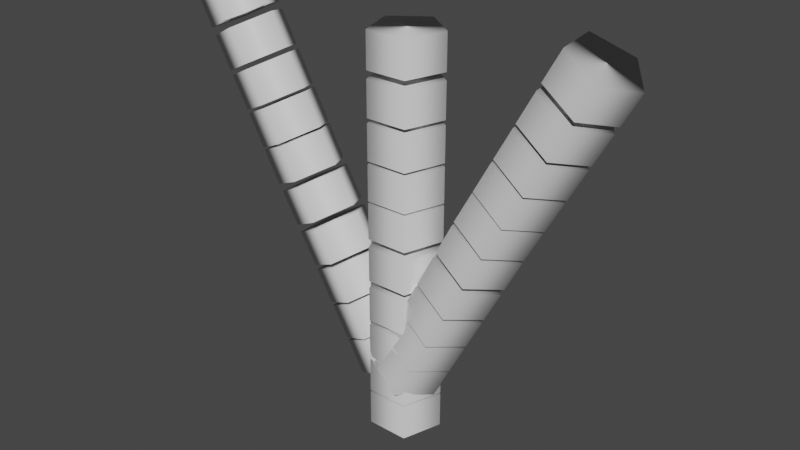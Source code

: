 # Source: test_plant_model.blend  (saved by Blender 2.93.20; exported with 4.5.12 LTS)
import bpy
from mathutils import Matrix  # noqa: F401  (used for matrix-valued properties, if any)

bpy.ops.wm.read_factory_settings(use_empty=True)
scene = bpy.context.scene
scene.name = 'Scene'

# ---- collections
col_collection = bpy.data.collections.new('Collection'); scene.collection.children.link(col_collection)

# ---- materials (node trees are filled in below, after node groups)
mat_material = bpy.data.materials.new('Material')
mat_material.alpha_threshold = 0.0
mat_material.use_transparent_shadow = False
mat_material.line_color = (0.0, 0.0, 0.0, 1.0)

# ---- material node trees
mat_material.use_nodes = True; mat_material.node_tree.nodes.clear()
_N = mat_material.node_tree.nodes; _L = mat_material.node_tree.links
n0 = _N.new('ShaderNodeOutputMaterial'); n0.name = 'Material Output'; n0.location = (300, 300)
n1 = _N.new('ShaderNodeBsdfPrincipled'); n1.name = 'Principled BSDF'; n1.location = (10, 300)
n1.distribution = 'GGX'
n1.subsurface_method = 'BURLEY'
n1.inputs[2].default_value = 0.4
n1.inputs[3].default_value = 1.45
n1.inputs[27].default_value = (0.0, 0.0, 0.0, 1.0)
n1.inputs[28].default_value = 1.0
_L.new(n1.outputs[0], n0.inputs[0])
n0.is_active_output = True

# ---- world
world_world = bpy.data.worlds.new('World'); scene.world = world_world
world_world.use_nodes = True; world_world.node_tree.nodes.clear()
_N = world_world.node_tree.nodes; _L = world_world.node_tree.links
n0 = _N.new('ShaderNodeOutputWorld'); n0.name = 'World Output'; n0.location = (300, 300)
n1 = _N.new('ShaderNodeBackground'); n1.name = 'Background'; n1.location = (10, 300)
n1.inputs[0].default_value = (0.05088, 0.05088, 0.05088, 1.0)
_L.new(n1.outputs[0], n0.inputs[0])
n0.is_active_output = True
world_world.color = (0.05088, 0.05088, 0.05088)
world_world.use_sun_shadow = False
world_world.sun_shadow_jitter_overblur = 0.0

# ---- meshes
me_cylinder_002 = bpy.data.meshes.new('Cylinder.002')
me_cylinder_002.from_pydata([(-0.5, 1.0, 2.186e-08), (0.5, 1.0, -2.186e-08), (-0.5, 0.309, -0.9511), (0.5, 0.309, -0.9511), (-0.5, -0.809, -0.5878), (0.5, -0.809, -0.5878), (-0.5, -0.809, 0.5878), (0.5, -0.809, 0.5878), (-0.5, 0.309, 0.9511), (0.5, 0.309, 0.9511), (-1.569, 1.0, 1.026e-07), (-0.5695, 1.0, 5.889e-08), (-1.569, 0.309, -0.9511), (-0.5695, 0.309, -0.9511), (-1.569, -0.809, -0.5878), (-0.5695, -0.809, -0.5878), (-1.569, -0.809, 0.5878), (-0.5695, -0.809, 0.5878), (-1.569, 0.309, 0.9511), (-0.5695, 0.309, 0.9511), (-2.663, 1.0, 1.851e-07), (-1.663, 1.0, 1.414e-07), (-2.663, 0.309, -0.9511), (-1.663, 0.309, -0.9511), (-2.663, -0.809, -0.5878), (-1.663, -0.809, -0.5878), (-2.663, -0.809, 0.5878), (-1.663, -0.809, 0.5878), (-2.663, 0.309, 0.9511), (-1.663, 0.309, 0.9511), (-3.793, 1.0, 2.705e-07), (-2.793, 1.0, 2.268e-07), (-3.793, 0.309, -0.9511), (-2.793, 0.309, -0.9511), (-3.793, -0.809, -0.5878), (-2.793, -0.809, -0.5878), (-3.793, -0.809, 0.5878), (-2.793, -0.809, 0.5878), (-3.793, 0.309, 0.9511), (-2.793, 0.309, 0.9511), (-5.003, 1.0, 3.618e-07), (-4.003, 1.0, 3.181e-07), (-5.003, 0.309, -0.9511), (-4.003, 0.309, -0.9511), (-5.003, -0.809, -0.5878), (-4.003, -0.809, -0.5878), (-5.003, -0.809, 0.5878), (-4.003, -0.809, 0.5878), (-5.003, 0.309, 0.9511), (-4.003, 0.309, 0.9511), (-1.912, 0.9083, 0.7057), (-1.023, 0.8917, 0.2473), (-2.412, 0.4359, -0.2474), (-1.523, 0.4194, -0.7058), (-2.376, -0.7337, -0.1349), (-1.487, -0.7503, -0.5932), (-1.853, -0.9842, 0.8878), (-0.9643, -1.001, 0.4295), (-1.566, 0.03062, 1.407), (-0.6774, 0.01404, 0.949), (-2.862, 0.926, 1.196), (-1.973, 0.9094, 0.7375), (-3.362, 0.4537, 0.2427), (-2.474, 0.4371, -0.2156), (-3.326, -0.7159, 0.3553), (-2.437, -0.7325, -0.103), (-2.803, -0.9664, 1.378), (-1.915, -0.983, 0.9196), (-2.516, 0.04836, 1.897), (-1.628, 0.03177, 1.439), (-3.833, 0.9442, 1.697), (-2.945, 0.9276, 1.239), (-4.334, 0.4718, 0.7438), (-3.445, 0.4552, 0.2855), (-4.298, -0.6978, 0.8564), (-3.409, -0.7144, 0.398), (-3.775, -0.9483, 1.879), (-2.886, -0.9649, 1.421), (-3.488, 0.06649, 2.399), (-2.599, 0.0499, 1.94), (-4.838, 0.9629, 2.215), (-3.95, 0.9463, 1.757), (-5.339, 0.4906, 1.262), (-4.45, 0.474, 0.8037), (-5.302, -0.6791, 1.375), (-4.414, -0.6956, 0.9163), (-4.78, -0.9296, 2.397), (-3.891, -0.9461, 1.939), (-4.493, 0.08524, 2.917), (-3.604, 0.06866, 2.458), (-5.913, 0.983, 2.769), (-5.024, 0.9664, 2.311), (-6.413, 0.5106, 1.816), (-5.525, 0.494, 1.358), (-6.377, -0.659, 1.929), (-5.488, -0.6756, 1.471), (-5.854, -0.9095, 2.952), (-4.966, -0.9261, 2.493), (-5.567, 0.1053, 3.471), (-4.679, 0.08871, 3.013), (-6.227, 1.0, 4.542e-07), (-5.227, 1.0, 4.105e-07), (-6.227, 0.309, -0.9511), (-5.227, 0.309, -0.9511), (-6.227, -0.809, -0.5878), (-5.227, -0.809, -0.5878), (-6.227, -0.809, 0.5878), (-5.227, -0.809, 0.5878), (-6.227, 0.309, 0.9511), (-5.227, 0.309, 0.9511), (-7.296, 1.0, 5.35e-07), (-6.296, 1.0, 4.912e-07), (-7.296, 0.309, -0.9511), (-6.296, 0.309, -0.9511), (-7.296, -0.809, -0.5878), (-6.296, -0.809, -0.5878), (-7.296, -0.809, 0.5878), (-6.296, -0.809, 0.5878), (-7.296, 0.309, 0.9511), (-6.296, 0.309, 0.9511), (-8.389, 1.0, 6.175e-07), (-7.389, 1.0, 5.738e-07), (-8.389, 0.309, -0.9511), (-7.389, 0.309, -0.9511), (-8.389, -0.809, -0.5878), (-7.389, -0.809, -0.5878), (-8.389, -0.809, 0.5878), (-7.389, -0.809, 0.5878), (-8.389, 0.309, 0.9511), (-7.389, 0.309, 0.9511), (-9.52, 1.0, 7.029e-07), (-8.52, 1.0, 6.591e-07), (-9.52, 0.309, -0.9511), (-8.52, 0.309, -0.9511), (-9.52, -0.809, -0.5878), (-8.52, -0.809, -0.5878), (-9.52, -0.809, 0.5878), (-8.52, -0.809, 0.5878), (-9.52, 0.309, 0.9511), (-8.52, 0.309, 0.9511), (-10.73, 1.0, 7.942e-07), (-9.73, 1.0, 7.505e-07), (-10.73, 0.309, -0.9511), (-9.73, 0.309, -0.9511), (-10.73, -0.809, -0.5878), (-9.73, -0.809, -0.5878), (-10.73, -0.809, 0.5878), (-9.73, -0.809, 0.5878), (-10.73, 0.309, 0.9511), (-9.73, 0.309, 0.9511), (-6.894, 0.9974, 3.296), (-6.016, 0.9858, 2.818), (-7.414, 0.5254, 2.353), (-6.536, 0.5138, 1.875), (-7.37, -0.6443, 2.462), (-6.492, -0.6559, 1.983), (-6.823, -0.8952, 3.472), (-5.945, -0.9068, 2.993), (-6.529, 0.1194, 3.987), (-5.651, 0.1079, 3.509), (-7.833, 1.01, 3.808), (-6.955, 0.9982, 3.329), (-8.353, 0.5378, 2.865), (-7.475, 0.5262, 2.387), (-8.309, -0.6319, 2.974), (-7.431, -0.6435, 2.495), (-7.762, -0.8828, 3.984), (-6.884, -0.8944, 3.505), (-7.468, 0.1318, 4.499), (-6.59, 0.1203, 4.021), (-8.793, 1.023, 4.331), (-7.915, 1.011, 3.853), (-9.313, 0.5505, 3.388), (-8.435, 0.5389, 2.91), (-9.269, -0.6193, 3.497), (-8.391, -0.6309, 3.019), (-8.722, -0.8702, 4.507), (-7.844, -0.8817, 4.028), (-8.428, 0.1445, 5.022), (-7.55, 0.1329, 4.544), (-9.786, 1.036, 4.872), (-8.908, 1.024, 4.394), (-10.31, 0.5636, 3.93), (-9.428, 0.552, 3.451), (-10.26, -0.6062, 4.038), (-9.384, -0.6178, 3.56), (-9.715, -0.8571, 5.048), (-8.837, -0.8686, 4.569), (-9.42, 0.1576, 5.564), (-8.542, 0.146, 5.085), (-10.85, 1.05, 5.451), (-9.969, 1.038, 4.972), (-11.37, 0.5776, 4.508), (-10.49, 0.566, 4.03), (-11.32, -0.5922, 4.617), (-10.45, -0.6037, 4.138), (-10.78, -0.843, 5.627), (-9.899, -0.8546, 5.148), (-10.48, 0.1716, 6.142), (-9.604, 0.16, 5.664), (-2.135, 1.072, -0.722), (-1.261, 1.098, -0.2365), (-1.58, 0.7413, -1.704), (-0.706, 0.7672, -1.218), (-1.537, -0.4334, -1.719), (-0.6627, -0.4075, -1.234), (-2.065, -0.8291, -0.7468), (-1.191, -0.8032, -0.2612), (-2.435, 0.1011, -0.1304), (-1.561, 0.127, 0.3551), (-3.07, 1.044, -1.241), (-2.196, 1.07, -0.7558), (-2.514, 0.7136, -2.223), (-1.641, 0.7395, -1.738), (-2.471, -0.4611, -2.239), (-1.597, -0.4352, -1.753), (-3.0, -0.8568, -1.266), (-2.126, -0.8309, -0.7805), (-3.37, 0.07336, -0.6497), (-2.496, 0.09927, -0.1641), (-4.025, 1.016, -1.772), (-3.151, 1.041, -1.287), (-3.47, 0.6853, -2.754), (-2.596, 0.7112, -2.269), (-3.426, -0.4894, -2.769), (-2.553, -0.4635, -2.284), (-3.955, -0.8851, -1.797), (-3.081, -0.8592, -1.311), (-4.325, 0.04505, -1.181), (-3.451, 0.07095, -0.695), (-5.013, 0.9863, -2.321), (-4.139, 1.012, -1.836), (-4.458, 0.656, -3.303), (-3.584, 0.6819, -2.818), (-4.414, -0.5187, -3.319), (-3.541, -0.4928, -2.833), (-4.943, -0.9144, -2.346), (-4.069, -0.8885, -1.86), (-5.313, 0.01576, -1.73), (-4.439, 0.04166, -1.244), (-6.07, 0.955, -2.908), (-5.196, 0.9809, -2.423), (-5.514, 0.6247, -3.89), (-4.641, 0.6506, -3.405), (-5.471, -0.55, -3.906), (-4.597, -0.5241, -3.42), (-6.0, -0.9457, -2.933), (-5.126, -0.9198, -2.448), (-6.37, -0.01556, -2.317), (-5.496, 0.01034, -1.831), (-7.123, 0.9208, -3.484), (-6.233, 0.9594, -3.03), (-6.599, 0.5894, -4.483), (-5.709, 0.6279, -4.029), (-6.544, -0.5848, -4.492), (-5.654, -0.5463, -4.038), (-7.034, -0.9791, -3.499), (-6.144, -0.9406, -3.044), (-7.392, -0.04854, -2.876), (-6.502, -0.01003, -2.422), (-8.075, 0.8797, -3.97), (-7.185, 0.9182, -3.516), (-7.551, 0.5482, -4.969), (-6.661, 0.5867, -4.515), (-7.496, -0.626, -4.978), (-6.606, -0.5875, -4.523), (-7.986, -1.02, -3.984), (-7.096, -0.9818, -3.53), (-8.344, -0.08972, -3.362), (-7.454, -0.05121, -2.907), (-9.048, 0.8376, -4.467), (-8.158, 0.8761, -4.012), (-8.524, 0.5061, -5.465), (-7.634, 0.5446, -5.011), (-8.469, -0.6681, -5.474), (-7.579, -0.6296, -5.02), (-8.959, -1.062, -4.481), (-8.069, -1.024, -4.027), (-9.317, -0.1318, -3.858), (-8.427, -0.09331, -3.404), (-10.05, 0.794, -4.98), (-9.165, 0.8325, -4.526), (-9.531, 0.4626, -5.979), (-8.641, 0.5011, -5.525), (-9.475, -0.7117, -5.988), (-8.585, -0.6732, -5.534), (-9.965, -1.106, -4.994), (-9.075, -1.067, -4.54), (-10.32, -0.1754, -4.372), (-9.433, -0.1369, -3.917), (-11.13, 0.7474, -5.529), (-10.24, 0.786, -5.075), (-10.61, 0.416, -6.528), (-9.717, 0.4545, -6.074), (-10.55, -0.7582, -6.537), (-9.662, -0.7197, -6.083), (-11.04, -1.153, -5.544), (-10.15, -1.114, -5.09), (-11.4, -0.2219, -4.921), (-10.51, -0.1834, -4.467)], [], [(0, 1, 3, 2), (2, 3, 5, 4), (4, 5, 7, 6), (6, 7, 9, 8), (8, 9, 1, 0), (0, 2, 4, 6, 8), (3, 1, 9, 7, 5), (10, 11, 13, 12), (12, 13, 15, 14), (14, 15, 17, 16), (16, 17, 19, 18), (18, 19, 11, 10), (10, 12, 14, 16, 18), (13, 11, 19, 17, 15), (20, 21, 23, 22), (22, 23, 25, 24), (24, 25, 27, 26), (26, 27, 29, 28), (28, 29, 21, 20), (20, 22, 24, 26, 28), (23, 21, 29, 27, 25), (30, 31, 33, 32), (32, 33, 35, 34), (34, 35, 37, 36), (36, 37, 39, 38), (38, 39, 31, 30), (30, 32, 34, 36, 38), (33, 31, 39, 37, 35), (40, 41, 43, 42), (42, 43, 45, 44), (44, 45, 47, 46), (46, 47, 49, 48), (48, 49, 41, 40), (40, 42, 44, 46, 48), (43, 41, 49, 47, 45), (50, 51, 53, 52), (52, 53, 55, 54), (54, 55, 57, 56), (56, 57, 59, 58), (58, 59, 51, 50), (50, 52, 54, 56, 58), (53, 51, 59, 57, 55), (60, 61, 63, 62), (62, 63, 65, 64), (64, 65, 67, 66), (66, 67, 69, 68), (68, 69, 61, 60), (60, 62, 64, 66, 68), (63, 61, 69, 67, 65), (70, 71, 73, 72), (72, 73, 75, 74), (74, 75, 77, 76), (76, 77, 79, 78), (78, 79, 71, 70), (70, 72, 74, 76, 78), (73, 71, 79, 77, 75), (80, 81, 83, 82), (82, 83, 85, 84), (84, 85, 87, 86), (86, 87, 89, 88), (88, 89, 81, 80), (80, 82, 84, 86, 88), (83, 81, 89, 87, 85), (90, 91, 93, 92), (92, 93, 95, 94), (94, 95, 97, 96), (96, 97, 99, 98), (98, 99, 91, 90), (90, 92, 94, 96, 98), (93, 91, 99, 97, 95), (100, 101, 103, 102), (102, 103, 105, 104), (104, 105, 107, 106), (106, 107, 109, 108), (108, 109, 101, 100), (100, 102, 104, 106, 108), (103, 101, 109, 107, 105), (110, 111, 113, 112), (112, 113, 115, 114), (114, 115, 117, 116), (116, 117, 119, 118), (118, 119, 111, 110), (110, 112, 114, 116, 118), (113, 111, 119, 117, 115), (120, 121, 123, 122), (122, 123, 125, 124), (124, 125, 127, 126), (126, 127, 129, 128), (128, 129, 121, 120), (120, 122, 124, 126, 128), (123, 121, 129, 127, 125), (130, 131, 133, 132), (132, 133, 135, 134), (134, 135, 137, 136), (136, 137, 139, 138), (138, 139, 131, 130), (130, 132, 134, 136, 138), (133, 131, 139, 137, 135), (140, 141, 143, 142), (142, 143, 145, 144), (144, 145, 147, 146), (146, 147, 149, 148), (148, 149, 141, 140), (140, 142, 144, 146, 148), (143, 141, 149, 147, 145), (150, 151, 153, 152), (152, 153, 155, 154), (154, 155, 157, 156), (156, 157, 159, 158), (158, 159, 151, 150), (150, 152, 154, 156, 158), (153, 151, 159, 157, 155), (160, 161, 163, 162), (162, 163, 165, 164), (164, 165, 167, 166), (166, 167, 169, 168), (168, 169, 161, 160), (160, 162, 164, 166, 168), (163, 161, 169, 167, 165), (170, 171, 173, 172), (172, 173, 175, 174), (174, 175, 177, 176), (176, 177, 179, 178), (178, 179, 171, 170), (170, 172, 174, 176, 178), (173, 171, 179, 177, 175), (180, 181, 183, 182), (182, 183, 185, 184), (184, 185, 187, 186), (186, 187, 189, 188), (188, 189, 181, 180), (180, 182, 184, 186, 188), (183, 181, 189, 187, 185), (190, 191, 193, 192), (192, 193, 195, 194), (194, 195, 197, 196), (196, 197, 199, 198), (198, 199, 191, 190), (190, 192, 194, 196, 198), (193, 191, 199, 197, 195), (200, 201, 203, 202), (202, 203, 205, 204), (204, 205, 207, 206), (206, 207, 209, 208), (208, 209, 201, 200), (200, 202, 204, 206, 208), (203, 201, 209, 207, 205), (210, 211, 213, 212), (212, 213, 215, 214), (214, 215, 217, 216), (216, 217, 219, 218), (218, 219, 211, 210), (210, 212, 214, 216, 218), (213, 211, 219, 217, 215), (220, 221, 223, 222), (222, 223, 225, 224), (224, 225, 227, 226), (226, 227, 229, 228), (228, 229, 221, 220), (220, 222, 224, 226, 228), (223, 221, 229, 227, 225), (230, 231, 233, 232), (232, 233, 235, 234), (234, 235, 237, 236), (236, 237, 239, 238), (238, 239, 231, 230), (230, 232, 234, 236, 238), (233, 231, 239, 237, 235), (240, 241, 243, 242), (242, 243, 245, 244), (244, 245, 247, 246), (246, 247, 249, 248), (248, 249, 241, 240), (240, 242, 244, 246, 248), (243, 241, 249, 247, 245), (250, 251, 253, 252), (252, 253, 255, 254), (254, 255, 257, 256), (256, 257, 259, 258), (258, 259, 251, 250), (250, 252, 254, 256, 258), (253, 251, 259, 257, 255), (260, 261, 263, 262), (262, 263, 265, 264), (264, 265, 267, 266), (266, 267, 269, 268), (268, 269, 261, 260), (260, 262, 264, 266, 268), (263, 261, 269, 267, 265), (270, 271, 273, 272), (272, 273, 275, 274), (274, 275, 277, 276), (276, 277, 279, 278), (278, 279, 271, 270), (270, 272, 274, 276, 278), (273, 271, 279, 277, 275), (280, 281, 283, 282), (282, 283, 285, 284), (284, 285, 287, 286), (286, 287, 289, 288), (288, 289, 281, 280), (280, 282, 284, 286, 288), (283, 281, 289, 287, 285), (290, 291, 293, 292), (292, 293, 295, 294), (294, 295, 297, 296), (296, 297, 299, 298), (298, 299, 291, 290), (290, 292, 294, 296, 298), (293, 291, 299, 297, 295)])
me_cylinder_002.polygons.foreach_set('use_smooth', [True] * 210)
_k = set([(0, 1), (0, 2), (0, 8), (1, 3), (1, 9), (2, 3), (2, 4), (3, 5), (4, 5), (4, 6), (5, 7), (6, 7), (6, 8), (7, 9), (8, 9), (10, 11), (10, 12), (10, 18), (11, 13), (11, 19), (12, 13), (12, 14), (13, 15), (14, 15), (14, 16), (15, 17), (16, 17), (16, 18), (17, 19), (18, 19), (20, 21), (20, 22), (20, 28), (21, 23), (21, 29), (22, 23), (22, 24), (23, 25), (24, 25), (24, 26), (25, 27), (26, 27), (26, 28), (27, 29), (28, 29), (30, 31), (30, 32), (30, 38), (31, 33), (31, 39), (32, 33), (32, 34), (33, 35), (34, 35), (34, 36), (35, 37), (36, 37), (36, 38), (37, 39), (38, 39), (40, 41), (40, 42), (40, 48), (41, 43), (41, 49), (42, 43), (42, 44), (43, 45), (44, 45), (44, 46), (45, 47), (46, 47), (46, 48), (47, 49), (48, 49), (50, 51), (50, 52), (50, 58), (51, 53), (51, 59), (52, 53), (52, 54), (53, 55), (54, 55), (54, 56), (55, 57), (56, 57), (56, 58), (57, 59), (58, 59), (60, 61), (60, 62), (60, 68), (61, 63), (61, 69), (62, 63), (62, 64), (63, 65), (64, 65), (64, 66), (65, 67), (66, 67), (66, 68), (67, 69), (68, 69), (70, 71), (70, 72), (70, 78), (71, 73), (71, 79), (72, 73), (72, 74), (73, 75), (74, 75), (74, 76), (75, 77), (76, 77), (76, 78), (77, 79), (78, 79), (80, 81), (80, 82), (80, 88), (81, 83), (81, 89), (82, 83), (82, 84), (83, 85), (84, 85), (84, 86), (85, 87), (86, 87), (86, 88), (87, 89), (88, 89), (90, 91), (90, 92), (90, 98), (91, 93), (91, 99), (92, 93), (92, 94), (93, 95), (94, 95), (94, 96), (95, 97), (96, 97), (96, 98), (97, 99), (98, 99), (100, 101), (100, 102), (100, 108), (101, 103), (101, 109), (102, 103), (102, 104), (103, 105), (104, 105), (104, 106), (105, 107), (106, 107), (106, 108), (107, 109), (108, 109), (110, 111), (110, 112), (110, 118), (111, 113), (111, 119), (112, 113), (112, 114), (113, 115), (114, 115), (114, 116), (115, 117), (116, 117), (116, 118), (117, 119), (118, 119), (120, 121), (120, 122), (120, 128), (121, 123), (121, 129), (122, 123), (122, 124), (123, 125), (124, 125), (124, 126), (125, 127), (126, 127), (126, 128), (127, 129), (128, 129), (130, 131), (130, 132), (130, 138), (131, 133), (131, 139), (132, 133), (132, 134), (133, 135), (134, 135), (134, 136), (135, 137), (136, 137), (136, 138), (137, 139), (138, 139), (140, 141), (140, 142), (140, 148), (141, 143), (141, 149), (142, 143), (142, 144), (143, 145), (144, 145), (144, 146), (145, 147), (146, 147), (146, 148), (147, 149), (148, 149), (150, 151), (150, 152), (150, 158), (151, 153), (151, 159), (152, 153), (152, 154), (153, 155), (154, 155), (154, 156), (155, 157), (156, 157), (156, 158), (157, 159), (158, 159), (160, 161), (160, 162), (160, 168), (161, 163), (161, 169), (162, 163), (162, 164), (163, 165), (164, 165), (164, 166), (165, 167), (166, 167), (166, 168), (167, 169), (168, 169), (170, 171), (170, 172), (170, 178), (171, 173), (171, 179), (172, 173), (172, 174), (173, 175), (174, 175), (174, 176), (175, 177), (176, 177), (176, 178), (177, 179), (178, 179), (180, 181), (180, 182), (180, 188), (181, 183), (181, 189), (182, 183), (182, 184), (183, 185), (184, 185), (184, 186), (185, 187), (186, 187), (186, 188), (187, 189), (188, 189), (190, 191), (190, 192), (190, 198), (191, 193), (191, 199), (192, 193), (192, 194), (193, 195), (194, 195), (194, 196), (195, 197), (196, 197), (196, 198), (197, 199), (198, 199), (200, 201), (200, 202), (200, 208), (201, 203), (201, 209), (202, 203), (202, 204), (203, 205), (204, 205), (204, 206), (205, 207), (206, 207), (206, 208), (207, 209), (208, 209), (210, 211), (210, 212), (210, 218), (211, 213), (211, 219), (212, 213), (212, 214), (213, 215), (214, 215), (214, 216), (215, 217), (216, 217), (216, 218), (217, 219), (218, 219), (220, 221), (220, 222), (220, 228), (221, 223), (221, 229), (222, 223), (222, 224), (223, 225), (224, 225), (224, 226), (225, 227), (226, 227), (226, 228), (227, 229), (228, 229), (230, 231), (230, 232), (230, 238), (231, 233), (231, 239), (232, 233), (232, 234), (233, 235), (234, 235), (234, 236), (235, 237), (236, 237), (236, 238), (237, 239), (238, 239), (240, 241), (240, 242), (240, 248), (241, 243), (241, 249), (242, 243), (242, 244), (243, 245), (244, 245), (244, 246), (245, 247), (246, 247), (246, 248), (247, 249), (248, 249), (250, 251), (250, 252), (250, 258), (251, 253), (251, 259), (252, 253), (252, 254), (253, 255), (254, 255), (254, 256), (255, 257), (256, 257), (256, 258), (257, 259), (258, 259), (260, 261), (260, 262), (260, 268), (261, 263), (261, 269), (262, 263), (262, 264), (263, 265), (264, 265), (264, 266), (265, 267), (266, 267), (266, 268), (267, 269), (268, 269), (270, 271), (270, 272), (270, 278), (271, 273), (271, 279), (272, 273), (272, 274), (273, 275), (274, 275), (274, 276), (275, 277), (276, 277), (276, 278), (277, 279), (278, 279), (280, 281), (280, 282), (280, 288), (281, 283), (281, 289), (282, 283), (282, 284), (283, 285), (284, 285), (284, 286), (285, 287), (286, 287), (286, 288), (287, 289), (288, 289), (290, 291), (290, 292), (290, 298), (291, 293), (291, 299), (292, 293), (292, 294), (293, 295), (294, 295), (294, 296), (295, 297), (296, 297), (296, 298), (297, 299), (298, 299)])
me_cylinder_002.attributes.new('sharp_edge', 'BOOLEAN', 'EDGE').data.foreach_set('value', [ (min(e.vertices), max(e.vertices)) in _k for e in me_cylinder_002.edges])
_uv = me_cylinder_002.uv_layers.new(name='UVMap')
_uv.uv.foreach_set('vector', [0.9, 0.8658, 0.9142, 0.8658, 0.9142, 0.8807, 0.9, 0.8807, 0.9, 0.8807, 0.9142, 0.8807, 0.9142, 0.8957, 0.9, 0.8957, 0.9, 0.8957, 0.9142, 0.8957, 0.9142, 0.9106, 0.9, 0.9106, 0.9, 0.9106, 0.9142, 0.9106, 0.9142, 0.9255, 0.9, 0.9255, 0.9, 0.9255, 0.9142, 0.9255, 0.9142, 0.9404, 0.9, 0.9404, 0.9, 0.9404, 0.9, 0.8807, 0.9, 0.8957, 0.9, 0.9106, 0.9, 0.9255, 0.9142, 0.8807, 0.9142, 0.9404, 0.9142, 0.9255, 0.9142, 0.9106, 0.9142, 0.8957, 0.9, 0.8658, 0.9142, 0.8658, 0.9142, 0.8807, 0.9, 0.8807, 0.9, 0.8807, 0.9142, 0.8807, 0.9142, 0.8957, 0.9, 0.8957, 0.9, 0.8957, 0.9142, 0.8957, 0.9142, 0.9106, 0.9, 0.9106, 0.9, 0.9106, 0.9142, 0.9106, 0.9142, 0.9255, 0.9, 0.9255, 0.9, 0.9255, 0.9142, 0.9255, 0.9142, 0.9404, 0.9, 0.9404, 0.9, 0.9404, 0.9, 0.8807, 0.9, 0.8957, 0.9, 0.9106, 0.9, 0.9255, 0.9142, 0.8807, 0.9142, 0.9404, 0.9142, 0.9255, 0.9142, 0.9106, 0.9142, 0.8957, 0.9, 0.8658, 0.9142, 0.8658, 0.9142, 0.8807, 0.9, 0.8807, 0.9, 0.8807, 0.9142, 0.8807, 0.9142, 0.8957, 0.9, 0.8957, 0.9, 0.8957, 0.9142, 0.8957, 0.9142, 0.9106, 0.9, 0.9106, 0.9, 0.9106, 0.9142, 0.9106, 0.9142, 0.9255, 0.9, 0.9255, 0.9, 0.9255, 0.9142, 0.9255, 0.9142, 0.9404, 0.9, 0.9404, 0.9, 0.9404, 0.9, 0.8807, 0.9, 0.8957, 0.9, 0.9106, 0.9, 0.9255, 0.9142, 0.8807, 0.9142, 0.9404, 0.9142, 0.9255, 0.9142, 0.9106, 0.9142, 0.8957, 0.9, 0.8658, 0.9142, 0.8658, 0.9142, 0.8807, 0.9, 0.8807, 0.9, 0.8807, 0.9142, 0.8807, 0.9142, 0.8957, 0.9, 0.8957, 0.9, 0.8957, 0.9142, 0.8957, 0.9142, 0.9106, 0.9, 0.9106, 0.9, 0.9106, 0.9142, 0.9106, 0.9142, 0.9255, 0.9, 0.9255, 0.9, 0.9255, 0.9142, 0.9255, 0.9142, 0.9404, 0.9, 0.9404, 0.9, 0.9404, 0.9, 0.8807, 0.9, 0.8957, 0.9, 0.9106, 0.9, 0.9255, 0.9142, 0.8807, 0.9142, 0.9404, 0.9142, 0.9255, 0.9142, 0.9106, 0.9142, 0.8957, 0.9, 0.8658, 0.9142, 0.8658, 0.9142, 0.8807, 0.9, 0.8807, 0.9, 0.8807, 0.9142, 0.8807, 0.9142, 0.8957, 0.9, 0.8957, 0.9, 0.8957, 0.9142, 0.8957, 0.9142, 0.9106, 0.9, 0.9106, 0.9, 0.9106, 0.9142, 0.9106, 0.9142, 0.9255, 0.9, 0.9255, 0.9, 0.9255, 0.9142, 0.9255, 0.9142, 0.9404, 0.9, 0.9404, 0.9, 0.9404, 0.9, 0.8807, 0.9, 0.8957, 0.9, 0.9106, 0.9, 0.9255, 0.9142, 0.8807, 0.9142, 0.9404, 0.9142, 0.9255, 0.9142, 0.9106, 0.9142, 0.8957, 0.9, 0.8658, 0.9142, 0.8658, 0.9142, 0.8807, 0.9, 0.8807, 0.9, 0.8807, 0.9142, 0.8807, 0.9142, 0.8957, 0.9, 0.8957, 0.9, 0.8957, 0.9142, 0.8957, 0.9142, 0.9106, 0.9, 0.9106, 0.9, 0.9106, 0.9142, 0.9106, 0.9142, 0.9255, 0.9, 0.9255, 0.9, 0.9255, 0.9142, 0.9255, 0.9142, 0.9404, 0.9, 0.9404, 0.9, 0.9404, 0.9, 0.8807, 0.9, 0.8957, 0.9, 0.9106, 0.9, 0.9255, 0.9142, 0.8807, 0.9142, 0.9404, 0.9142, 0.9255, 0.9142, 0.9106, 0.9142, 0.8957, 0.9, 0.8658, 0.9142, 0.8658, 0.9142, 0.8807, 0.9, 0.8807, 0.9, 0.8807, 0.9142, 0.8807, 0.9142, 0.8957, 0.9, 0.8957, 0.9, 0.8957, 0.9142, 0.8957, 0.9142, 0.9106, 0.9, 0.9106, 0.9, 0.9106, 0.9142, 0.9106, 0.9142, 0.9255, 0.9, 0.9255, 0.9, 0.9255, 0.9142, 0.9255, 0.9142, 0.9404, 0.9, 0.9404, 0.9, 0.9404, 0.9, 0.8807, 0.9, 0.8957, 0.9, 0.9106, 0.9, 0.9255, 0.9142, 0.8807, 0.9142, 0.9404, 0.9142, 0.9255, 0.9142, 0.9106, 0.9142, 0.8957, 0.9, 0.8658, 0.9142, 0.8658, 0.9142, 0.8807, 0.9, 0.8807, 0.9, 0.8807, 0.9142, 0.8807, 0.9142, 0.8957, 0.9, 0.8957, 0.9, 0.8957, 0.9142, 0.8957, 0.9142, 0.9106, 0.9, 0.9106, 0.9, 0.9106, 0.9142, 0.9106, 0.9142, 0.9255, 0.9, 0.9255, 0.9, 0.9255, 0.9142, 0.9255, 0.9142, 0.9404, 0.9, 0.9404, 0.9, 0.9404, 0.9, 0.8807, 0.9, 0.8957, 0.9, 0.9106, 0.9, 0.9255, 0.9142, 0.8807, 0.9142, 0.9404, 0.9142, 0.9255, 0.9142, 0.9106, 0.9142, 0.8957, 0.9, 0.8658, 0.9142, 0.8658, 0.9142, 0.8807, 0.9, 0.8807, 0.9, 0.8807, 0.9142, 0.8807, 0.9142, 0.8957, 0.9, 0.8957, 0.9, 0.8957, 0.9142, 0.8957, 0.9142, 0.9106, 0.9, 0.9106, 0.9, 0.9106, 0.9142, 0.9106, 0.9142, 0.9255, 0.9, 0.9255, 0.9, 0.9255, 0.9142, 0.9255, 0.9142, 0.9404, 0.9, 0.9404, 0.9, 0.9404, 0.9, 0.8807, 0.9, 0.8957, 0.9, 0.9106, 0.9, 0.9255, 0.9142, 0.8807, 0.9142, 0.9404, 0.9142, 0.9255, 0.9142, 0.9106, 0.9142, 0.8957, 0.9, 0.8658, 0.9142, 0.8658, 0.9142, 0.8807, 0.9, 0.8807, 0.9, 0.8807, 0.9142, 0.8807, 0.9142, 0.8957, 0.9, 0.8957, 0.9, 0.8957, 0.9142, 0.8957, 0.9142, 0.9106, 0.9, 0.9106, 0.9, 0.9106, 0.9142, 0.9106, 0.9142, 0.9255, 0.9, 0.9255, 0.9, 0.9255, 0.9142, 0.9255, 0.9142, 0.9404, 0.9, 0.9404, 0.9, 0.9404, 0.9, 0.8807, 0.9, 0.8957, 0.9, 0.9106, 0.9, 0.9255, 0.9142, 0.8807, 0.9142, 0.9404, 0.9142, 0.9255, 0.9142, 0.9106, 0.9142, 0.8957, 0.9, 0.8658, 0.9142, 0.8658, 0.9142, 0.8807, 0.9, 0.8807, 0.9, 0.8807, 0.9142, 0.8807, 0.9142, 0.8957, 0.9, 0.8957, 0.9, 0.8957, 0.9142, 0.8957, 0.9142, 0.9106, 0.9, 0.9106, 0.9, 0.9106, 0.9142, 0.9106, 0.9142, 0.9255, 0.9, 0.9255, 0.9, 0.9255, 0.9142, 0.9255, 0.9142, 0.9404, 0.9, 0.9404, 0.9, 0.9404, 0.9, 0.8807, 0.9, 0.8957, 0.9, 0.9106, 0.9, 0.9255, 0.9142, 0.8807, 0.9142, 0.9404, 0.9142, 0.9255, 0.9142, 0.9106, 0.9142, 0.8957, 0.9, 0.8658, 0.9142, 0.8658, 0.9142, 0.8807, 0.9, 0.8807, 0.9, 0.8807, 0.9142, 0.8807, 0.9142, 0.8957, 0.9, 0.8957, 0.9, 0.8957, 0.9142, 0.8957, 0.9142, 0.9106, 0.9, 0.9106, 0.9, 0.9106, 0.9142, 0.9106, 0.9142, 0.9255, 0.9, 0.9255, 0.9, 0.9255, 0.9142, 0.9255, 0.9142, 0.9404, 0.9, 0.9404, 0.9, 0.9404, 0.9, 0.8807, 0.9, 0.8957, 0.9, 0.9106, 0.9, 0.9255, 0.9142, 0.8807, 0.9142, 0.9404, 0.9142, 0.9255, 0.9142, 0.9106, 0.9142, 0.8957, 0.9, 0.8658, 0.9142, 0.8658, 0.9142, 0.8807, 0.9, 0.8807, 0.9, 0.8807, 0.9142, 0.8807, 0.9142, 0.8957, 0.9, 0.8957, 0.9, 0.8957, 0.9142, 0.8957, 0.9142, 0.9106, 0.9, 0.9106, 0.9, 0.9106, 0.9142, 0.9106, 0.9142, 0.9255, 0.9, 0.9255, 0.9, 0.9255, 0.9142, 0.9255, 0.9142, 0.9404, 0.9, 0.9404, 0.9, 0.9404, 0.9, 0.8807, 0.9, 0.8957, 0.9, 0.9106, 0.9, 0.9255, 0.9142, 0.8807, 0.9142, 0.9404, 0.9142, 0.9255, 0.9142, 0.9106, 0.9142, 0.8957, 0.9, 0.8658, 0.9142, 0.8658, 0.9142, 0.8807, 0.9, 0.8807, 0.9, 0.8807, 0.9142, 0.8807, 0.9142, 0.8957, 0.9, 0.8957, 0.9, 0.8957, 0.9142, 0.8957, 0.9142, 0.9106, 0.9, 0.9106, 0.9, 0.9106, 0.9142, 0.9106, 0.9142, 0.9255, 0.9, 0.9255, 0.9, 0.9255, 0.9142, 0.9255, 0.9142, 0.9404, 0.9, 0.9404, 0.9, 0.9404, 0.9, 0.8807, 0.9, 0.8957, 0.9, 0.9106, 0.9, 0.9255, 0.9142, 0.8807, 0.9142, 0.9404, 0.9142, 0.9255, 0.9142, 0.9106, 0.9142, 0.8957, 0.9, 0.8658, 0.9142, 0.8658, 0.9142, 0.8807, 0.9, 0.8807, 0.9, 0.8807, 0.9142, 0.8807, 0.9142, 0.8957, 0.9, 0.8957, 0.9, 0.8957, 0.9142, 0.8957, 0.9142, 0.9106, 0.9, 0.9106, 0.9, 0.9106, 0.9142, 0.9106, 0.9142, 0.9255, 0.9, 0.9255, 0.9, 0.9255, 0.9142, 0.9255, 0.9142, 0.9404, 0.9, 0.9404, 0.9, 0.9404, 0.9, 0.8807, 0.9, 0.8957, 0.9, 0.9106, 0.9, 0.9255, 0.9142, 0.8807, 0.9142, 0.9404, 0.9142, 0.9255, 0.9142, 0.9106, 0.9142, 0.8957, 0.9, 0.8658, 0.9142, 0.8658, 0.9142, 0.8807, 0.9, 0.8807, 0.9, 0.8807, 0.9142, 0.8807, 0.9142, 0.8957, 0.9, 0.8957, 0.9, 0.8957, 0.9142, 0.8957, 0.9142, 0.9106, 0.9, 0.9106, 0.9, 0.9106, 0.9142, 0.9106, 0.9142, 0.9255, 0.9, 0.9255, 0.9, 0.9255, 0.9142, 0.9255, 0.9142, 0.9404, 0.9, 0.9404, 0.9, 0.9404, 0.9, 0.8807, 0.9, 0.8957, 0.9, 0.9106, 0.9, 0.9255, 0.9142, 0.8807, 0.9142, 0.9404, 0.9142, 0.9255, 0.9142, 0.9106, 0.9142, 0.8957, 0.9, 0.8658, 0.9142, 0.8658, 0.9142, 0.8807, 0.9, 0.8807, 0.9, 0.8807, 0.9142, 0.8807, 0.9142, 0.8957, 0.9, 0.8957, 0.9, 0.8957, 0.9142, 0.8957, 0.9142, 0.9106, 0.9, 0.9106, 0.9, 0.9106, 0.9142, 0.9106, 0.9142, 0.9255, 0.9, 0.9255, 0.9, 0.9255, 0.9142, 0.9255, 0.9142, 0.9404, 0.9, 0.9404, 0.9, 0.9404, 0.9, 0.8807, 0.9, 0.8957, 0.9, 0.9106, 0.9, 0.9255, 0.9142, 0.8807, 0.9142, 0.9404, 0.9142, 0.9255, 0.9142, 0.9106, 0.9142, 0.8957, 0.9, 0.8658, 0.9142, 0.8658, 0.9142, 0.8807, 0.9, 0.8807, 0.9, 0.8807, 0.9142, 0.8807, 0.9142, 0.8957, 0.9, 0.8957, 0.9, 0.8957, 0.9142, 0.8957, 0.9142, 0.9106, 0.9, 0.9106, 0.9, 0.9106, 0.9142, 0.9106, 0.9142, 0.9255, 0.9, 0.9255, 0.9, 0.9255, 0.9142, 0.9255, 0.9142, 0.9404, 0.9, 0.9404, 0.9, 0.9404, 0.9, 0.8807, 0.9, 0.8957, 0.9, 0.9106, 0.9, 0.9255, 0.9142, 0.8807, 0.9142, 0.9404, 0.9142, 0.9255, 0.9142, 0.9106, 0.9142, 0.8957, 0.9, 0.8658, 0.9142, 0.8658, 0.9142, 0.8807, 0.9, 0.8807, 0.9, 0.8807, 0.9142, 0.8807, 0.9142, 0.8957, 0.9, 0.8957, 0.9, 0.8957, 0.9142, 0.8957, 0.9142, 0.9106, 0.9, 0.9106, 0.9, 0.9106, 0.9142, 0.9106, 0.9142, 0.9255, 0.9, 0.9255, 0.9, 0.9255, 0.9142, 0.9255, 0.9142, 0.9404, 0.9, 0.9404, 0.9, 0.9404, 0.9, 0.8807, 0.9, 0.8957, 0.9, 0.9106, 0.9, 0.9255, 0.9142, 0.8807, 0.9142, 0.9404, 0.9142, 0.9255, 0.9142, 0.9106, 0.9142, 0.8957, 0.9, 0.8658, 0.9142, 0.8658, 0.9142, 0.8807, 0.9, 0.8807, 0.9, 0.8807, 0.9142, 0.8807, 0.9142, 0.8957, 0.9, 0.8957, 0.9, 0.8957, 0.9142, 0.8957, 0.9142, 0.9106, 0.9, 0.9106, 0.9, 0.9106, 0.9142, 0.9106, 0.9142, 0.9255, 0.9, 0.9255, 0.9, 0.9255, 0.9142, 0.9255, 0.9142, 0.9404, 0.9, 0.9404, 0.9, 0.9404, 0.9, 0.8807, 0.9, 0.8957, 0.9, 0.9106, 0.9, 0.9255, 0.9142, 0.8807, 0.9142, 0.9404, 0.9142, 0.9255, 0.9142, 0.9106, 0.9142, 0.8957, 0.9, 0.8658, 0.9142, 0.8658, 0.9142, 0.8807, 0.9, 0.8807, 0.9, 0.8807, 0.9142, 0.8807, 0.9142, 0.8957, 0.9, 0.8957, 0.9, 0.8957, 0.9142, 0.8957, 0.9142, 0.9106, 0.9, 0.9106, 0.9, 0.9106, 0.9142, 0.9106, 0.9142, 0.9255, 0.9, 0.9255, 0.9, 0.9255, 0.9142, 0.9255, 0.9142, 0.9404, 0.9, 0.9404, 0.9, 0.9404, 0.9, 0.8807, 0.9, 0.8957, 0.9, 0.9106, 0.9, 0.9255, 0.9142, 0.8807, 0.9142, 0.9404, 0.9142, 0.9255, 0.9142, 0.9106, 0.9142, 0.8957, 0.9, 0.8658, 0.9142, 0.8658, 0.9142, 0.8807, 0.9, 0.8807, 0.9, 0.8807, 0.9142, 0.8807, 0.9142, 0.8957, 0.9, 0.8957, 0.9, 0.8957, 0.9142, 0.8957, 0.9142, 0.9106, 0.9, 0.9106, 0.9, 0.9106, 0.9142, 0.9106, 0.9142, 0.9255, 0.9, 0.9255, 0.9, 0.9255, 0.9142, 0.9255, 0.9142, 0.9404, 0.9, 0.9404, 0.9, 0.9404, 0.9, 0.8807, 0.9, 0.8957, 0.9, 0.9106, 0.9, 0.9255, 0.9142, 0.8807, 0.9142, 0.9404, 0.9142, 0.9255, 0.9142, 0.9106, 0.9142, 0.8957, 0.9, 0.8658, 0.9142, 0.8658, 0.9142, 0.8807, 0.9, 0.8807, 0.9, 0.8807, 0.9142, 0.8807, 0.9142, 0.8957, 0.9, 0.8957, 0.9, 0.8957, 0.9142, 0.8957, 0.9142, 0.9106, 0.9, 0.9106, 0.9, 0.9106, 0.9142, 0.9106, 0.9142, 0.9255, 0.9, 0.9255, 0.9, 0.9255, 0.9142, 0.9255, 0.9142, 0.9404, 0.9, 0.9404, 0.9, 0.9404, 0.9, 0.8807, 0.9, 0.8957, 0.9, 0.9106, 0.9, 0.9255, 0.9142, 0.8807, 0.9142, 0.9404, 0.9142, 0.9255, 0.9142, 0.9106, 0.9142, 0.8957, 0.9, 0.8658, 0.9142, 0.8658, 0.9142, 0.8807, 0.9, 0.8807, 0.9, 0.8807, 0.9142, 0.8807, 0.9142, 0.8957, 0.9, 0.8957, 0.9, 0.8957, 0.9142, 0.8957, 0.9142, 0.9106, 0.9, 0.9106, 0.9, 0.9106, 0.9142, 0.9106, 0.9142, 0.9255, 0.9, 0.9255, 0.9, 0.9255, 0.9142, 0.9255, 0.9142, 0.9404, 0.9, 0.9404, 0.9, 0.9404, 0.9, 0.8807, 0.9, 0.8957, 0.9, 0.9106, 0.9, 0.9255, 0.9142, 0.8807, 0.9142, 0.9404, 0.9142, 0.9255, 0.9142, 0.9106, 0.9142, 0.8957, 0.9, 0.8658, 0.9142, 0.8658, 0.9142, 0.8807, 0.9, 0.8807, 0.9, 0.8807, 0.9142, 0.8807, 0.9142, 0.8957, 0.9, 0.8957, 0.9, 0.8957, 0.9142, 0.8957, 0.9142, 0.9106, 0.9, 0.9106, 0.9, 0.9106, 0.9142, 0.9106, 0.9142, 0.9255, 0.9, 0.9255, 0.9, 0.9255, 0.9142, 0.9255, 0.9142, 0.9404, 0.9, 0.9404, 0.9, 0.9404, 0.9, 0.8807, 0.9, 0.8957, 0.9, 0.9106, 0.9, 0.9255, 0.9142, 0.8807, 0.9142, 0.9404, 0.9142, 0.9255, 0.9142, 0.9106, 0.9142, 0.8957, 0.9, 0.8658, 0.9142, 0.8658, 0.9142, 0.8807, 0.9, 0.8807, 0.9, 0.8807, 0.9142, 0.8807, 0.9142, 0.8957, 0.9, 0.8957, 0.9, 0.8957, 0.9142, 0.8957, 0.9142, 0.9106, 0.9, 0.9106, 0.9, 0.9106, 0.9142, 0.9106, 0.9142, 0.9255, 0.9, 0.9255, 0.9, 0.9255, 0.9142, 0.9255, 0.9142, 0.9404, 0.9, 0.9404, 0.9, 0.9404, 0.9, 0.8807, 0.9, 0.8957, 0.9, 0.9106, 0.9, 0.9255, 0.9142, 0.8807, 0.9142, 0.9404, 0.9142, 0.9255, 0.9142, 0.9106, 0.9142, 0.8957, 0.9, 0.8658, 0.9142, 0.8658, 0.9142, 0.8807, 0.9, 0.8807, 0.9, 0.8807, 0.9142, 0.8807, 0.9142, 0.8957, 0.9, 0.8957, 0.9, 0.8957, 0.9142, 0.8957, 0.9142, 0.9106, 0.9, 0.9106, 0.9, 0.9106, 0.9142, 0.9106, 0.9142, 0.9255, 0.9, 0.9255, 0.9, 0.9255, 0.9142, 0.9255, 0.9142, 0.9404, 0.9, 0.9404, 0.9, 0.9404, 0.9, 0.8807, 0.9, 0.8957, 0.9, 0.9106, 0.9, 0.9255, 0.9142, 0.8807, 0.9142, 0.9404, 0.9142, 0.9255, 0.9142, 0.9106, 0.9142, 0.8957, 0.9, 0.8658, 0.9142, 0.8658, 0.9142, 0.8807, 0.9, 0.8807, 0.9, 0.8807, 0.9142, 0.8807, 0.9142, 0.8957, 0.9, 0.8957, 0.9, 0.8957, 0.9142, 0.8957, 0.9142, 0.9106, 0.9, 0.9106, 0.9, 0.9106, 0.9142, 0.9106, 0.9142, 0.9255, 0.9, 0.9255, 0.9, 0.9255, 0.9142, 0.9255, 0.9142, 0.9404, 0.9, 0.9404, 0.9, 0.9404, 0.9, 0.8807, 0.9, 0.8957, 0.9, 0.9106, 0.9, 0.9255, 0.9142, 0.8807, 0.9142, 0.9404, 0.9142, 0.9255, 0.9142, 0.9106, 0.9142, 0.8957, 0.9, 0.8658, 0.9142, 0.8658, 0.9142, 0.8807, 0.9, 0.8807, 0.9, 0.8807, 0.9142, 0.8807, 0.9142, 0.8957, 0.9, 0.8957, 0.9, 0.8957, 0.9142, 0.8957, 0.9142, 0.9106, 0.9, 0.9106, 0.9, 0.9106, 0.9142, 0.9106, 0.9142, 0.9255, 0.9, 0.9255, 0.9, 0.9255, 0.9142, 0.9255, 0.9142, 0.9404, 0.9, 0.9404, 0.9, 0.9404, 0.9, 0.8807, 0.9, 0.8957, 0.9, 0.9106, 0.9, 0.9255, 0.9142, 0.8807, 0.9142, 0.9404, 0.9142, 0.9255, 0.9142, 0.9106, 0.9142, 0.8957, 0.9, 0.8658, 0.9142, 0.8658, 0.9142, 0.8807, 0.9, 0.8807, 0.9, 0.8807, 0.9142, 0.8807, 0.9142, 0.8957, 0.9, 0.8957, 0.9, 0.8957, 0.9142, 0.8957, 0.9142, 0.9106, 0.9, 0.9106, 0.9, 0.9106, 0.9142, 0.9106, 0.9142, 0.9255, 0.9, 0.9255, 0.9, 0.9255, 0.9142, 0.9255, 0.9142, 0.9404, 0.9, 0.9404, 0.9, 0.9404, 0.9, 0.8807, 0.9, 0.8957, 0.9, 0.9106, 0.9, 0.9255, 0.9142, 0.8807, 0.9142, 0.9404, 0.9142, 0.9255, 0.9142, 0.9106, 0.9142, 0.8957])
_ca = me_cylinder_002.color_attributes.new('Col', 'BYTE_COLOR', 'CORNER')
_ca.data.foreach_set('color', [0.0003035, 0.0, 0.0, 1.0, 0.0003035, 0.0, 0.0, 1.0, 0.0003035, 0.0, 0.0, 1.0, 0.0003035, 0.0, 0.0, 1.0, 0.0003035, 0.0, 0.0, 1.0, 0.0003035, 0.0, 0.0, 1.0, 0.0003035, 0.0, 0.0, 1.0, 0.0003035, 0.0, 0.0, 1.0, 0.0003035, 0.0, 0.0, 1.0, 0.0003035, 0.0, 0.0, 1.0, 0.0003035, 0.0, 0.0, 1.0, 0.0003035, 0.0, 0.0, 1.0, 0.0003035, 0.0, 0.0, 1.0, 0.0003035, 0.0, 0.0, 1.0, 0.0003035, 0.0, 0.0, 1.0, 0.0003035, 0.0, 0.0, 1.0, 0.0003035, 0.0, 0.0, 1.0, 0.0003035, 0.0, 0.0, 1.0, 0.0003035, 0.0, 0.0, 1.0, 0.0003035, 0.0, 0.0, 1.0, 0.0003035, 0.0, 0.0, 1.0, 0.0003035, 0.0, 0.0, 1.0, 0.0003035, 0.0, 0.0, 1.0, 0.0003035, 0.0, 0.0, 1.0, 0.0003035, 0.0, 0.0, 1.0, 0.0003035, 0.0, 0.0, 1.0, 0.0003035, 0.0, 0.0, 1.0, 0.0003035, 0.0, 0.0, 1.0, 0.0003035, 0.0, 0.0, 1.0, 0.0003035, 0.0, 0.0, 1.0, 0.0003035, 0.0, 0.0, 1.0, 0.0003035, 0.0, 0.0, 1.0, 0.0003035, 0.0, 0.0, 1.0, 0.0003035, 0.0, 0.0, 1.0, 0.0003035, 0.0, 0.0, 1.0, 0.0003035, 0.0, 0.0, 1.0, 0.0003035, 0.0, 0.0, 1.0, 0.0003035, 0.0, 0.0, 1.0, 0.0003035, 0.0, 0.0, 1.0, 0.0003035, 0.0, 0.0, 1.0, 0.0003035, 0.0, 0.0, 1.0, 0.0003035, 0.0, 0.0, 1.0, 0.0003035, 0.0, 0.0, 1.0, 0.0003035, 0.0, 0.0, 1.0, 0.0003035, 0.0, 0.0, 1.0, 0.0003035, 0.0, 0.0, 1.0, 0.0003035, 0.0, 0.0, 1.0, 0.0003035, 0.0, 0.0, 1.0, 0.0003035, 0.0, 0.0, 1.0, 0.0003035, 0.0, 0.0, 1.0, 0.0003035, 0.0, 0.0, 1.0, 0.0003035, 0.0, 0.0, 1.0, 0.0003035, 0.0, 0.0, 1.0, 0.0003035, 0.0, 0.0, 1.0, 0.0003035, 0.0, 0.0, 1.0, 0.0003035, 0.0, 0.0, 1.0, 0.0003035, 0.0, 0.0, 1.0, 0.0003035, 0.0, 0.0, 1.0, 0.0003035, 0.0, 0.0, 1.0, 0.0003035, 0.0, 0.0, 1.0, 0.0003035, 0.0, 0.0, 1.0, 0.0003035, 0.0, 0.0, 1.0, 0.0003035, 0.0, 0.0, 1.0, 0.0003035, 0.0, 0.0, 1.0, 0.0003035, 0.0, 0.0, 1.0, 0.0003035, 0.0, 0.0, 1.0, 0.0003035, 0.0, 0.0, 1.0, 0.0003035, 0.0, 0.0, 1.0, 0.0003035, 0.0, 0.0, 1.0, 0.0003035, 0.0, 0.0, 1.0, 0.0003035, 0.0, 0.0, 1.0, 0.0003035, 0.0, 0.0, 1.0, 0.0003035, 0.0, 0.0, 1.0, 0.0003035, 0.0, 0.0, 1.0, 0.0003035, 0.0, 0.0, 1.0, 0.0003035, 0.0, 0.0, 1.0, 0.0003035, 0.0, 0.0, 1.0, 0.0003035, 0.0, 0.0, 1.0, 0.0003035, 0.0, 0.0, 1.0, 0.0003035, 0.0, 0.0, 1.0, 0.0003035, 0.0, 0.0, 1.0, 0.0003035, 0.0, 0.0, 1.0, 0.0003035, 0.0, 0.0, 1.0, 0.0003035, 0.0, 0.0, 1.0, 0.0003035, 0.0, 0.0, 1.0, 0.0003035, 0.0, 0.0, 1.0, 0.0003035, 0.0, 0.0, 1.0, 0.0003035, 0.0, 0.0, 1.0, 0.0003035, 0.0, 0.0, 1.0, 0.0003035, 0.0, 0.0, 1.0, 0.0003035, 0.0, 0.0, 1.0, 0.0003035, 0.0, 0.0, 1.0, 0.0003035, 0.0, 0.0, 1.0, 0.0003035, 0.0, 0.0, 1.0, 0.0003035, 0.0, 0.0, 1.0, 0.0003035, 0.0, 0.0, 1.0, 0.0003035, 0.0, 0.0, 1.0, 0.0003035, 0.0, 0.0, 1.0, 0.0003035, 0.0, 0.0, 1.0, 0.0003035, 0.0, 0.0, 1.0, 0.0003035, 0.0, 0.0, 1.0, 0.0003035, 0.0, 0.0, 1.0, 0.0003035, 0.0, 0.0, 1.0, 0.0003035, 0.0, 0.0, 1.0, 0.0003035, 0.0, 0.0, 1.0, 0.0003035, 0.0, 0.0, 1.0, 0.0003035, 0.0, 0.0, 1.0, 0.0003035, 0.0, 0.0, 1.0, 0.0003035, 0.0, 0.0, 1.0, 0.0003035, 0.0, 0.0, 1.0, 0.0003035, 0.0, 0.0, 1.0, 0.0003035, 0.0, 0.0, 1.0, 0.0003035, 0.0, 0.0, 1.0, 0.0003035, 0.0, 0.0, 1.0, 0.0003035, 0.0, 0.0, 1.0, 0.0003035, 0.0, 0.0, 1.0, 0.0003035, 0.0, 0.0, 1.0, 0.0003035, 0.0, 0.0, 1.0, 0.0003035, 0.0, 0.0, 1.0, 0.0003035, 0.0, 0.0, 1.0, 0.0003035, 0.0, 0.0, 1.0, 0.0003035, 0.0, 0.0, 1.0, 0.0003035, 0.0, 0.0, 1.0, 0.0003035, 0.0, 0.0, 1.0, 0.0003035, 0.0, 0.0, 1.0, 0.0003035, 0.0, 0.0, 1.0, 0.0003035, 0.0, 0.0, 1.0, 0.0003035, 0.0, 0.0, 1.0, 0.0003035, 0.0, 0.0, 1.0, 0.0003035, 0.0, 0.0, 1.0, 0.0003035, 0.0, 0.0, 1.0, 0.0003035, 0.0, 0.0, 1.0, 0.0003035, 0.0, 0.0, 1.0, 0.0003035, 0.0, 0.0, 1.0, 0.0003035, 0.0, 0.0, 1.0, 0.0003035, 0.0, 0.0, 1.0, 0.0003035, 0.0, 0.0, 1.0, 0.0003035, 0.0, 0.0, 1.0, 0.0003035, 0.0, 0.0, 1.0, 0.0003035, 0.0, 0.0, 1.0, 0.0003035, 0.0, 0.0, 1.0, 0.0003035, 0.0, 0.0, 1.0, 0.0003035, 0.0, 0.0, 1.0, 0.0003035, 0.0, 0.0, 1.0, 0.0003035, 0.0, 0.0, 1.0, 0.0003035, 0.0, 0.0, 1.0, 0.0003035, 0.0, 0.0, 1.0, 0.0003035, 0.0, 0.0, 1.0, 0.0003035, 0.0, 0.0, 1.0, 0.0003035, 0.0, 0.0, 1.0, 0.0009106, 0.0, 0.0, 1.0, 0.0009106, 0.0, 0.0, 1.0, 0.0009106, 0.0, 0.0, 1.0, 0.0009106, 0.0, 0.0, 1.0, 0.0009106, 0.0, 0.0, 1.0, 0.0009106, 0.0, 0.0, 1.0, 0.0009106, 0.0, 0.0, 1.0, 0.0009106, 0.0, 0.0, 1.0, 0.0009106, 0.0, 0.0, 1.0, 0.0009106, 0.0, 0.0, 1.0, 0.0009106, 0.0, 0.0, 1.0, 0.0009106, 0.0, 0.0, 1.0, 0.0009106, 0.0, 0.0, 1.0, 0.0009106, 0.0, 0.0, 1.0, 0.0009106, 0.0, 0.0, 1.0, 0.0009106, 0.0, 0.0, 1.0, 0.0009106, 0.0, 0.0, 1.0, 0.0009106, 0.0, 0.0, 1.0, 0.0009106, 0.0, 0.0, 1.0, 0.0009106, 0.0, 0.0, 1.0, 0.0009106, 0.0, 0.0, 1.0, 0.0009106, 0.0, 0.0, 1.0, 0.0009106, 0.0, 0.0, 1.0, 0.0009106, 0.0, 0.0, 1.0, 0.0009106, 0.0, 0.0, 1.0, 0.0009106, 0.0, 0.0, 1.0, 0.0009106, 0.0, 0.0, 1.0, 0.0009106, 0.0, 0.0, 1.0, 0.0009106, 0.0, 0.0, 1.0, 0.0009106, 0.0, 0.0, 1.0, 0.0009106, 0.0, 0.0, 1.0, 0.0009106, 0.0, 0.0, 1.0, 0.0009106, 0.0, 0.0, 1.0, 0.0009106, 0.0, 0.0, 1.0, 0.0009106, 0.0, 0.0, 1.0, 0.0009106, 0.0, 0.0, 1.0, 0.0009106, 0.0, 0.0, 1.0, 0.0009106, 0.0, 0.0, 1.0, 0.0009106, 0.0, 0.0, 1.0, 0.0009106, 0.0, 0.0, 1.0, 0.0009106, 0.0, 0.0, 1.0, 0.0009106, 0.0, 0.0, 1.0, 0.0009106, 0.0, 0.0, 1.0, 0.0009106, 0.0, 0.0, 1.0, 0.0009106, 0.0, 0.0, 1.0, 0.0009106, 0.0, 0.0, 1.0, 0.0009106, 0.0, 0.0, 1.0, 0.0009106, 0.0, 0.0, 1.0, 0.0009106, 0.0, 0.0, 1.0, 0.0009106, 0.0, 0.0, 1.0, 0.0009106, 0.0, 0.0, 1.0, 0.0009106, 0.0, 0.0, 1.0, 0.0009106, 0.0, 0.0, 1.0, 0.0009106, 0.0, 0.0, 1.0, 0.0009106, 0.0, 0.0, 1.0, 0.0009106, 0.0, 0.0, 1.0, 0.0009106, 0.0, 0.0, 1.0, 0.0009106, 0.0, 0.0, 1.0, 0.0009106, 0.0, 0.0, 1.0, 0.0009106, 0.0, 0.0, 1.0, 0.0009106, 0.0, 0.0, 1.0, 0.0009106, 0.0, 0.0, 1.0, 0.0009106, 0.0, 0.0, 1.0, 0.0009106, 0.0, 0.0, 1.0, 0.0009106, 0.0, 0.0, 1.0, 0.0009106, 0.0, 0.0, 1.0, 0.0009106, 0.0, 0.0, 1.0, 0.0009106, 0.0, 0.0, 1.0, 0.0009106, 0.0, 0.0, 1.0, 0.0009106, 0.0, 0.0, 1.0, 0.0009106, 0.0, 0.0, 1.0, 0.0009106, 0.0, 0.0, 1.0, 0.0009106, 0.0, 0.0, 1.0, 0.0009106, 0.0, 0.0, 1.0, 0.0009106, 0.0, 0.0, 1.0, 0.0009106, 0.0, 0.0, 1.0, 0.0009106, 0.0, 0.0, 1.0, 0.0009106, 0.0, 0.0, 1.0, 0.0009106, 0.0, 0.0, 1.0, 0.0009106, 0.0, 0.0, 1.0, 0.0009106, 0.0, 0.0, 1.0, 0.0009106, 0.0, 0.0, 1.0, 0.0009106, 0.0, 0.0, 1.0, 0.0009106, 0.0, 0.0, 1.0, 0.0009106, 0.0, 0.0, 1.0, 0.0009106, 0.0, 0.0, 1.0, 0.0009106, 0.0, 0.0, 1.0, 0.0009106, 0.0, 0.0, 1.0, 0.0009106, 0.0, 0.0, 1.0, 0.0009106, 0.0, 0.0, 1.0, 0.0009106, 0.0, 0.0, 1.0, 0.0009106, 0.0, 0.0, 1.0, 0.0009106, 0.0, 0.0, 1.0, 0.0009106, 0.0, 0.0, 1.0, 0.0009106, 0.0, 0.0, 1.0, 0.0009106, 0.0, 0.0, 1.0, 0.0009106, 0.0, 0.0, 1.0, 0.0009106, 0.0, 0.0, 1.0, 0.0009106, 0.0, 0.0, 1.0, 0.0009106, 0.0, 0.0, 1.0, 0.0009106, 0.0, 0.0, 1.0, 0.0009106, 0.0, 0.0, 1.0, 0.0009106, 0.0, 0.0, 1.0, 0.0009106, 0.0, 0.0, 1.0, 0.0009106, 0.0, 0.0, 1.0, 0.0009106, 0.0, 0.0, 1.0, 0.0009106, 0.0, 0.0, 1.0, 0.0009106, 0.0, 0.0, 1.0, 0.0009106, 0.0, 0.0, 1.0, 0.0009106, 0.0, 0.0, 1.0, 0.0009106, 0.0, 0.0, 1.0, 0.0009106, 0.0, 0.0, 1.0, 0.0009106, 0.0, 0.0, 1.0, 0.0009106, 0.0, 0.0, 1.0, 0.0009106, 0.0, 0.0, 1.0, 0.0009106, 0.0, 0.0, 1.0, 0.0009106, 0.0, 0.0, 1.0, 0.0009106, 0.0, 0.0, 1.0, 0.0009106, 0.0, 0.0, 1.0, 0.0009106, 0.0, 0.0, 1.0, 0.0009106, 0.0, 0.0, 1.0, 0.0009106, 0.0, 0.0, 1.0, 0.0009106, 0.0, 0.0, 1.0, 0.0009106, 0.0, 0.0, 1.0, 0.0009106, 0.0, 0.0, 1.0, 0.0009106, 0.0, 0.0, 1.0, 0.0009106, 0.0, 0.0, 1.0, 0.0009106, 0.0, 0.0, 1.0, 0.0009106, 0.0, 0.0, 1.0, 0.0009106, 0.0, 0.0, 1.0, 0.0009106, 0.0, 0.0, 1.0, 0.0009106, 0.0, 0.0, 1.0, 0.0009106, 0.0, 0.0, 1.0, 0.0009106, 0.0, 0.0, 1.0, 0.0009106, 0.0, 0.0, 1.0, 0.0009106, 0.0, 0.0, 1.0, 0.0009106, 0.0, 0.0, 1.0, 0.0009106, 0.0, 0.0, 1.0, 0.0009106, 0.0, 0.0, 1.0, 0.0009106, 0.0, 0.0, 1.0, 0.0009106, 0.0, 0.0, 1.0, 0.0009106, 0.0, 0.0, 1.0, 0.0009106, 0.0, 0.0, 1.0, 0.0009106, 0.0, 0.0, 1.0, 0.0009106, 0.0, 0.0, 1.0, 0.0009106, 0.0, 0.0, 1.0, 0.0009106, 0.0, 0.0, 1.0, 0.0009106, 0.0, 0.0, 1.0, 0.0009106, 0.0, 0.0, 1.0, 0.0009106, 0.0, 0.0, 1.0, 0.0006071, 0.0, 0.0, 1.0, 0.0006071, 0.0, 0.0, 1.0, 0.0006071, 0.0, 0.0, 1.0, 0.0006071, 0.0, 0.0, 1.0, 0.0006071, 0.0, 0.0, 1.0, 0.0006071, 0.0, 0.0, 1.0, 0.0006071, 0.0, 0.0, 1.0, 0.0006071, 0.0, 0.0, 1.0, 0.0006071, 0.0, 0.0, 1.0, 0.0006071, 0.0, 0.0, 1.0, 0.0006071, 0.0, 0.0, 1.0, 0.0006071, 0.0, 0.0, 1.0, 0.0006071, 0.0, 0.0, 1.0, 0.0006071, 0.0, 0.0, 1.0, 0.0006071, 0.0, 0.0, 1.0, 0.0006071, 0.0, 0.0, 1.0, 0.0006071, 0.0, 0.0, 1.0, 0.0006071, 0.0, 0.0, 1.0, 0.0006071, 0.0, 0.0, 1.0, 0.0006071, 0.0, 0.0, 1.0, 0.0006071, 0.0, 0.0, 1.0, 0.0006071, 0.0, 0.0, 1.0, 0.0006071, 0.0, 0.0, 1.0, 0.0006071, 0.0, 0.0, 1.0, 0.0006071, 0.0, 0.0, 1.0, 0.0006071, 0.0, 0.0, 1.0, 0.0006071, 0.0, 0.0, 1.0, 0.0006071, 0.0, 0.0, 1.0, 0.0006071, 0.0, 0.0, 1.0, 0.0006071, 0.0, 0.0, 1.0, 0.0006071, 0.0, 0.0, 1.0, 0.0006071, 0.0, 0.0, 1.0, 0.0006071, 0.0, 0.0, 1.0, 0.0006071, 0.0, 0.0, 1.0, 0.0006071, 0.0, 0.0, 1.0, 0.0006071, 0.0, 0.0, 1.0, 0.0006071, 0.0, 0.0, 1.0, 0.0006071, 0.0, 0.0, 1.0, 0.0006071, 0.0, 0.0, 1.0, 0.0006071, 0.0, 0.0, 1.0, 0.0006071, 0.0, 0.0, 1.0, 0.0006071, 0.0, 0.0, 1.0, 0.0006071, 0.0, 0.0, 1.0, 0.0006071, 0.0, 0.0, 1.0, 0.0006071, 0.0, 0.0, 1.0, 0.0006071, 0.0, 0.0, 1.0, 0.0006071, 0.0, 0.0, 1.0, 0.0006071, 0.0, 0.0, 1.0, 0.0006071, 0.0, 0.0, 1.0, 0.0006071, 0.0, 0.0, 1.0, 0.0006071, 0.0, 0.0, 1.0, 0.0006071, 0.0, 0.0, 1.0, 0.0006071, 0.0, 0.0, 1.0, 0.0006071, 0.0, 0.0, 1.0, 0.0006071, 0.0, 0.0, 1.0, 0.0006071, 0.0, 0.0, 1.0, 0.0006071, 0.0, 0.0, 1.0, 0.0006071, 0.0, 0.0, 1.0, 0.0006071, 0.0, 0.0, 1.0, 0.0006071, 0.0, 0.0, 1.0, 0.0006071, 0.0, 0.0, 1.0, 0.0006071, 0.0, 0.0, 1.0, 0.0006071, 0.0, 0.0, 1.0, 0.0006071, 0.0, 0.0, 1.0, 0.0006071, 0.0, 0.0, 1.0, 0.0006071, 0.0, 0.0, 1.0, 0.0006071, 0.0, 0.0, 1.0, 0.0006071, 0.0, 0.0, 1.0, 0.0006071, 0.0, 0.0, 1.0, 0.0006071, 0.0, 0.0, 1.0, 0.0006071, 0.0, 0.0, 1.0, 0.0006071, 0.0, 0.0, 1.0, 0.0006071, 0.0, 0.0, 1.0, 0.0006071, 0.0, 0.0, 1.0, 0.0006071, 0.0, 0.0, 1.0, 0.0006071, 0.0, 0.0, 1.0, 0.0006071, 0.0, 0.0, 1.0, 0.0006071, 0.0, 0.0, 1.0, 0.0006071, 0.0, 0.0, 1.0, 0.0006071, 0.0, 0.0, 1.0, 0.0006071, 0.0, 0.0, 1.0, 0.0006071, 0.0, 0.0, 1.0, 0.0006071, 0.0, 0.0, 1.0, 0.0006071, 0.0, 0.0, 1.0, 0.0006071, 0.0, 0.0, 1.0, 0.0006071, 0.0, 0.0, 1.0, 0.0006071, 0.0, 0.0, 1.0, 0.0006071, 0.0, 0.0, 1.0, 0.0006071, 0.0, 0.0, 1.0, 0.0006071, 0.0, 0.0, 1.0, 0.0006071, 0.0, 0.0, 1.0, 0.0006071, 0.0, 0.0, 1.0, 0.0006071, 0.0, 0.0, 1.0, 0.0006071, 0.0, 0.0, 1.0, 0.0006071, 0.0, 0.0, 1.0, 0.0006071, 0.0, 0.0, 1.0, 0.0006071, 0.0, 0.0, 1.0, 0.0006071, 0.0, 0.0, 1.0, 0.0006071, 0.0, 0.0, 1.0, 0.0006071, 0.0, 0.0, 1.0, 0.0006071, 0.0, 0.0, 1.0, 0.0006071, 0.0, 0.0, 1.0, 0.0006071, 0.0, 0.0, 1.0, 0.0006071, 0.0, 0.0, 1.0, 0.0006071, 0.0, 0.0, 1.0, 0.0006071, 0.0, 0.0, 1.0, 0.0006071, 0.0, 0.0, 1.0, 0.0006071, 0.0, 0.0, 1.0, 0.0006071, 0.0, 0.0, 1.0, 0.0006071, 0.0, 0.0, 1.0, 0.0006071, 0.0, 0.0, 1.0, 0.0006071, 0.0, 0.0, 1.0, 0.0006071, 0.0, 0.0, 1.0, 0.0006071, 0.0, 0.0, 1.0, 0.0006071, 0.0, 0.0, 1.0, 0.0006071, 0.0, 0.0, 1.0, 0.0006071, 0.0, 0.0, 1.0, 0.0006071, 0.0, 0.0, 1.0, 0.0006071, 0.0, 0.0, 1.0, 0.0006071, 0.0, 0.0, 1.0, 0.0006071, 0.0, 0.0, 1.0, 0.0006071, 0.0, 0.0, 1.0, 0.0006071, 0.0, 0.0, 1.0, 0.0006071, 0.0, 0.0, 1.0, 0.0006071, 0.0, 0.0, 1.0, 0.0006071, 0.0, 0.0, 1.0, 0.0006071, 0.0, 0.0, 1.0, 0.0006071, 0.0, 0.0, 1.0, 0.0006071, 0.0, 0.0, 1.0, 0.0006071, 0.0, 0.0, 1.0, 0.0006071, 0.0, 0.0, 1.0, 0.0006071, 0.0, 0.0, 1.0, 0.0006071, 0.0, 0.0, 1.0, 0.0006071, 0.0, 0.0, 1.0, 0.0006071, 0.0, 0.0, 1.0, 0.0006071, 0.0, 0.0, 1.0, 0.0006071, 0.0, 0.0, 1.0, 0.0006071, 0.0, 0.0, 1.0, 0.0006071, 0.0, 0.0, 1.0, 0.0006071, 0.0, 0.0, 1.0, 0.0006071, 0.0, 0.0, 1.0, 0.0006071, 0.0, 0.0, 1.0, 0.0006071, 0.0, 0.0, 1.0, 0.0006071, 0.0, 0.0, 1.0, 0.0006071, 0.0, 0.0, 1.0, 0.0006071, 0.0, 0.0, 1.0, 0.0006071, 0.0, 0.0, 1.0, 0.0006071, 0.0, 0.0, 1.0, 0.0006071, 0.0, 0.0, 1.0, 0.0006071, 0.0, 0.0, 1.0, 0.001214, 0.0, 0.0, 1.0, 0.001214, 0.0, 0.0, 1.0, 0.001214, 0.0, 0.0, 1.0, 0.001214, 0.0, 0.0, 1.0, 0.001214, 0.0, 0.0, 1.0, 0.001214, 0.0, 0.0, 1.0, 0.001214, 0.0, 0.0, 1.0, 0.001214, 0.0, 0.0, 1.0, 0.001214, 0.0, 0.0, 1.0, 0.001214, 0.0, 0.0, 1.0, 0.001214, 0.0, 0.0, 1.0, 0.001214, 0.0, 0.0, 1.0, 0.001214, 0.0, 0.0, 1.0, 0.001214, 0.0, 0.0, 1.0, 0.001214, 0.0, 0.0, 1.0, 0.001214, 0.0, 0.0, 1.0, 0.001214, 0.0, 0.0, 1.0, 0.001214, 0.0, 0.0, 1.0, 0.001214, 0.0, 0.0, 1.0, 0.001214, 0.0, 0.0, 1.0, 0.001214, 0.0, 0.0, 1.0, 0.001214, 0.0, 0.0, 1.0, 0.001214, 0.0, 0.0, 1.0, 0.001214, 0.0, 0.0, 1.0, 0.001214, 0.0, 0.0, 1.0, 0.001214, 0.0, 0.0, 1.0, 0.001214, 0.0, 0.0, 1.0, 0.001214, 0.0, 0.0, 1.0, 0.001214, 0.0, 0.0, 1.0, 0.001214, 0.0, 0.0, 1.0, 0.001214, 0.0, 0.0, 1.0, 0.001214, 0.0, 0.0, 1.0, 0.001214, 0.0, 0.0, 1.0, 0.001214, 0.0, 0.0, 1.0, 0.001214, 0.0, 0.0, 1.0, 0.001214, 0.0, 0.0, 1.0, 0.001214, 0.0, 0.0, 1.0, 0.001214, 0.0, 0.0, 1.0, 0.001214, 0.0, 0.0, 1.0, 0.001214, 0.0, 0.0, 1.0, 0.001214, 0.0, 0.0, 1.0, 0.001214, 0.0, 0.0, 1.0, 0.001214, 0.0, 0.0, 1.0, 0.001214, 0.0, 0.0, 1.0, 0.001214, 0.0, 0.0, 1.0, 0.001214, 0.0, 0.0, 1.0, 0.001214, 0.0, 0.0, 1.0, 0.001214, 0.0, 0.0, 1.0, 0.001214, 0.0, 0.0, 1.0, 0.001214, 0.0, 0.0, 1.0, 0.001214, 0.0, 0.0, 1.0, 0.001214, 0.0, 0.0, 1.0, 0.001214, 0.0, 0.0, 1.0, 0.001214, 0.0, 0.0, 1.0, 0.001214, 0.0, 0.0, 1.0, 0.001214, 0.0, 0.0, 1.0, 0.001214, 0.0, 0.0, 1.0, 0.001214, 0.0, 0.0, 1.0, 0.001214, 0.0, 0.0, 1.0, 0.001214, 0.0, 0.0, 1.0, 0.001214, 0.0, 0.0, 1.0, 0.001214, 0.0, 0.0, 1.0, 0.001214, 0.0, 0.0, 1.0, 0.001214, 0.0, 0.0, 1.0, 0.001214, 0.0, 0.0, 1.0, 0.001214, 0.0, 0.0, 1.0, 0.001214, 0.0, 0.0, 1.0, 0.001214, 0.0, 0.0, 1.0, 0.001214, 0.0, 0.0, 1.0, 0.001214, 0.0, 0.0, 1.0, 0.001214, 0.0, 0.0, 1.0, 0.001214, 0.0, 0.0, 1.0, 0.001214, 0.0, 0.0, 1.0, 0.001214, 0.0, 0.0, 1.0, 0.001214, 0.0, 0.0, 1.0, 0.001214, 0.0, 0.0, 1.0, 0.001214, 0.0, 0.0, 1.0, 0.001214, 0.0, 0.0, 1.0, 0.001214, 0.0, 0.0, 1.0, 0.001214, 0.0, 0.0, 1.0, 0.001214, 0.0, 0.0, 1.0, 0.001214, 0.0, 0.0, 1.0, 0.001214, 0.0, 0.0, 1.0, 0.001214, 0.0, 0.0, 1.0, 0.001214, 0.0, 0.0, 1.0, 0.001214, 0.0, 0.0, 1.0, 0.001214, 0.0, 0.0, 1.0, 0.001214, 0.0, 0.0, 1.0, 0.001214, 0.0, 0.0, 1.0, 0.001214, 0.0, 0.0, 1.0, 0.001214, 0.0, 0.0, 1.0, 0.001214, 0.0, 0.0, 1.0, 0.001214, 0.0, 0.0, 1.0, 0.001214, 0.0, 0.0, 1.0, 0.001214, 0.0, 0.0, 1.0, 0.001214, 0.0, 0.0, 1.0, 0.001214, 0.0, 0.0, 1.0, 0.001214, 0.0, 0.0, 1.0, 0.001214, 0.0, 0.0, 1.0, 0.001214, 0.0, 0.0, 1.0, 0.001214, 0.0, 0.0, 1.0, 0.001214, 0.0, 0.0, 1.0, 0.001214, 0.0, 0.0, 1.0, 0.001214, 0.0, 0.0, 1.0, 0.001214, 0.0, 0.0, 1.0, 0.001214, 0.0, 0.0, 1.0, 0.001214, 0.0, 0.0, 1.0, 0.001214, 0.0, 0.0, 1.0, 0.001214, 0.0, 0.0, 1.0, 0.001214, 0.0, 0.0, 1.0, 0.001214, 0.0, 0.0, 1.0, 0.001214, 0.0, 0.0, 1.0, 0.001214, 0.0, 0.0, 1.0, 0.001214, 0.0, 0.0, 1.0, 0.001214, 0.0, 0.0, 1.0, 0.001214, 0.0, 0.0, 1.0, 0.001214, 0.0, 0.0, 1.0, 0.001214, 0.0, 0.0, 1.0, 0.001214, 0.0, 0.0, 1.0, 0.001214, 0.0, 0.0, 1.0, 0.001214, 0.0, 0.0, 1.0, 0.001214, 0.0, 0.0, 1.0, 0.001214, 0.0, 0.0, 1.0, 0.001214, 0.0, 0.0, 1.0, 0.001214, 0.0, 0.0, 1.0, 0.001214, 0.0, 0.0, 1.0, 0.001214, 0.0, 0.0, 1.0, 0.001214, 0.0, 0.0, 1.0, 0.001214, 0.0, 0.0, 1.0, 0.001214, 0.0, 0.0, 1.0, 0.001214, 0.0, 0.0, 1.0, 0.001214, 0.0, 0.0, 1.0, 0.001214, 0.0, 0.0, 1.0, 0.001214, 0.0, 0.0, 1.0, 0.001214, 0.0, 0.0, 1.0, 0.001214, 0.0, 0.0, 1.0, 0.001214, 0.0, 0.0, 1.0, 0.001214, 0.0, 0.0, 1.0, 0.001214, 0.0, 0.0, 1.0, 0.001214, 0.0, 0.0, 1.0, 0.001214, 0.0, 0.0, 1.0, 0.001214, 0.0, 0.0, 1.0, 0.001214, 0.0, 0.0, 1.0, 0.001214, 0.0, 0.0, 1.0, 0.001214, 0.0, 0.0, 1.0, 0.001214, 0.0, 0.0, 1.0, 0.001214, 0.0, 0.0, 1.0, 0.001214, 0.0, 0.0, 1.0, 0.001214, 0.0, 0.0, 1.0, 0.001214, 0.0, 0.0, 1.0, 0.001518, 0.0, 0.0, 1.0, 0.001518, 0.0, 0.0, 1.0, 0.001518, 0.0, 0.0, 1.0, 0.001518, 0.0, 0.0, 1.0, 0.001518, 0.0, 0.0, 1.0, 0.001518, 0.0, 0.0, 1.0, 0.001518, 0.0, 0.0, 1.0, 0.001518, 0.0, 0.0, 1.0, 0.001518, 0.0, 0.0, 1.0, 0.001518, 0.0, 0.0, 1.0, 0.001518, 0.0, 0.0, 1.0, 0.001518, 0.0, 0.0, 1.0, 0.001518, 0.0, 0.0, 1.0, 0.001518, 0.0, 0.0, 1.0, 0.001518, 0.0, 0.0, 1.0, 0.001518, 0.0, 0.0, 1.0, 0.001518, 0.0, 0.0, 1.0, 0.001518, 0.0, 0.0, 1.0, 0.001518, 0.0, 0.0, 1.0, 0.001518, 0.0, 0.0, 1.0, 0.001518, 0.0, 0.0, 1.0, 0.001518, 0.0, 0.0, 1.0, 0.001518, 0.0, 0.0, 1.0, 0.001518, 0.0, 0.0, 1.0, 0.001518, 0.0, 0.0, 1.0, 0.001518, 0.0, 0.0, 1.0, 0.001518, 0.0, 0.0, 1.0, 0.001518, 0.0, 0.0, 1.0, 0.001518, 0.0, 0.0, 1.0, 0.001518, 0.0, 0.0, 1.0, 0.001518, 0.0, 0.0, 1.0, 0.001518, 0.0, 0.0, 1.0, 0.001518, 0.0, 0.0, 1.0, 0.001518, 0.0, 0.0, 1.0, 0.001518, 0.0, 0.0, 1.0, 0.001518, 0.0, 0.0, 1.0, 0.001518, 0.0, 0.0, 1.0, 0.001518, 0.0, 0.0, 1.0, 0.001518, 0.0, 0.0, 1.0, 0.001518, 0.0, 0.0, 1.0, 0.001518, 0.0, 0.0, 1.0, 0.001518, 0.0, 0.0, 1.0, 0.001518, 0.0, 0.0, 1.0, 0.001518, 0.0, 0.0, 1.0, 0.001518, 0.0, 0.0, 1.0, 0.001518, 0.0, 0.0, 1.0, 0.001518, 0.0, 0.0, 1.0, 0.001518, 0.0, 0.0, 1.0, 0.001518, 0.0, 0.0, 1.0, 0.001518, 0.0, 0.0, 1.0, 0.001518, 0.0, 0.0, 1.0, 0.001518, 0.0, 0.0, 1.0, 0.001518, 0.0, 0.0, 1.0, 0.001518, 0.0, 0.0, 1.0, 0.001518, 0.0, 0.0, 1.0, 0.001518, 0.0, 0.0, 1.0, 0.001518, 0.0, 0.0, 1.0, 0.001518, 0.0, 0.0, 1.0, 0.001518, 0.0, 0.0, 1.0, 0.001518, 0.0, 0.0, 1.0, 0.001518, 0.0, 0.0, 1.0, 0.001518, 0.0, 0.0, 1.0, 0.001518, 0.0, 0.0, 1.0, 0.001518, 0.0, 0.0, 1.0, 0.001518, 0.0, 0.0, 1.0, 0.001518, 0.0, 0.0, 1.0, 0.001518, 0.0, 0.0, 1.0, 0.001518, 0.0, 0.0, 1.0, 0.001518, 0.0, 0.0, 1.0, 0.001518, 0.0, 0.0, 1.0, 0.001518, 0.0, 0.0, 1.0, 0.001518, 0.0, 0.0, 1.0, 0.001518, 0.0, 0.0, 1.0, 0.001518, 0.0, 0.0, 1.0, 0.001518, 0.0, 0.0, 1.0, 0.001518, 0.0, 0.0, 1.0, 0.001518, 0.0, 0.0, 1.0, 0.001518, 0.0, 0.0, 1.0, 0.001518, 0.0, 0.0, 1.0, 0.001518, 0.0, 0.0, 1.0, 0.001518, 0.0, 0.0, 1.0, 0.001518, 0.0, 0.0, 1.0, 0.001518, 0.0, 0.0, 1.0, 0.001518, 0.0, 0.0, 1.0, 0.001518, 0.0, 0.0, 1.0, 0.001518, 0.0, 0.0, 1.0, 0.001518, 0.0, 0.0, 1.0, 0.001518, 0.0, 0.0, 1.0, 0.001518, 0.0, 0.0, 1.0, 0.001518, 0.0, 0.0, 1.0, 0.001518, 0.0, 0.0, 1.0, 0.001518, 0.0, 0.0, 1.0, 0.001518, 0.0, 0.0, 1.0, 0.001518, 0.0, 0.0, 1.0, 0.001518, 0.0, 0.0, 1.0, 0.001518, 0.0, 0.0, 1.0, 0.001518, 0.0, 0.0, 1.0, 0.001518, 0.0, 0.0, 1.0, 0.001518, 0.0, 0.0, 1.0, 0.001518, 0.0, 0.0, 1.0, 0.001518, 0.0, 0.0, 1.0, 0.001518, 0.0, 0.0, 1.0, 0.001518, 0.0, 0.0, 1.0, 0.001518, 0.0, 0.0, 1.0, 0.001518, 0.0, 0.0, 1.0, 0.001518, 0.0, 0.0, 1.0, 0.001518, 0.0, 0.0, 1.0, 0.001518, 0.0, 0.0, 1.0, 0.001518, 0.0, 0.0, 1.0, 0.001518, 0.0, 0.0, 1.0, 0.001518, 0.0, 0.0, 1.0, 0.001518, 0.0, 0.0, 1.0, 0.001518, 0.0, 0.0, 1.0, 0.001518, 0.0, 0.0, 1.0, 0.001518, 0.0, 0.0, 1.0, 0.001518, 0.0, 0.0, 1.0, 0.001518, 0.0, 0.0, 1.0, 0.001518, 0.0, 0.0, 1.0, 0.001518, 0.0, 0.0, 1.0, 0.001518, 0.0, 0.0, 1.0, 0.001518, 0.0, 0.0, 1.0, 0.001518, 0.0, 0.0, 1.0, 0.001518, 0.0, 0.0, 1.0, 0.001518, 0.0, 0.0, 1.0, 0.001518, 0.0, 0.0, 1.0, 0.001518, 0.0, 0.0, 1.0, 0.001518, 0.0, 0.0, 1.0, 0.001518, 0.0, 0.0, 1.0, 0.001518, 0.0, 0.0, 1.0, 0.001518, 0.0, 0.0, 1.0, 0.001518, 0.0, 0.0, 1.0, 0.001518, 0.0, 0.0, 1.0, 0.001518, 0.0, 0.0, 1.0, 0.001518, 0.0, 0.0, 1.0, 0.001518, 0.0, 0.0, 1.0, 0.001518, 0.0, 0.0, 1.0, 0.001518, 0.0, 0.0, 1.0, 0.001518, 0.0, 0.0, 1.0, 0.001518, 0.0, 0.0, 1.0, 0.001518, 0.0, 0.0, 1.0, 0.001518, 0.0, 0.0, 1.0, 0.001518, 0.0, 0.0, 1.0, 0.001518, 0.0, 0.0, 1.0, 0.001518, 0.0, 0.0, 1.0, 0.001518, 0.0, 0.0, 1.0, 0.001518, 0.0, 0.0, 1.0, 0.001518, 0.0, 0.0, 1.0, 0.001518, 0.0, 0.0, 1.0, 0.001518, 0.0, 0.0, 1.0, 0.001518, 0.0, 0.0, 1.0, 0.001821, 0.0, 0.0, 1.0, 0.001821, 0.0, 0.0, 1.0, 0.001821, 0.0, 0.0, 1.0, 0.001821, 0.0, 0.0, 1.0, 0.001821, 0.0, 0.0, 1.0, 0.001821, 0.0, 0.0, 1.0, 0.001821, 0.0, 0.0, 1.0, 0.001821, 0.0, 0.0, 1.0, 0.001821, 0.0, 0.0, 1.0, 0.001821, 0.0, 0.0, 1.0, 0.001821, 0.0, 0.0, 1.0, 0.001821, 0.0, 0.0, 1.0, 0.001821, 0.0, 0.0, 1.0, 0.001821, 0.0, 0.0, 1.0, 0.001821, 0.0, 0.0, 1.0, 0.001821, 0.0, 0.0, 1.0, 0.001821, 0.0, 0.0, 1.0, 0.001821, 0.0, 0.0, 1.0, 0.001821, 0.0, 0.0, 1.0, 0.001821, 0.0, 0.0, 1.0, 0.001821, 0.0, 0.0, 1.0, 0.001821, 0.0, 0.0, 1.0, 0.001821, 0.0, 0.0, 1.0, 0.001821, 0.0, 0.0, 1.0, 0.001821, 0.0, 0.0, 1.0, 0.001821, 0.0, 0.0, 1.0, 0.001821, 0.0, 0.0, 1.0, 0.001821, 0.0, 0.0, 1.0, 0.001821, 0.0, 0.0, 1.0, 0.001821, 0.0, 0.0, 1.0, 0.001821, 0.0, 0.0, 1.0, 0.001821, 0.0, 0.0, 1.0, 0.001821, 0.0, 0.0, 1.0, 0.001821, 0.0, 0.0, 1.0, 0.001821, 0.0, 0.0, 1.0, 0.001821, 0.0, 0.0, 1.0, 0.001821, 0.0, 0.0, 1.0, 0.001821, 0.0, 0.0, 1.0, 0.001821, 0.0, 0.0, 1.0, 0.001821, 0.0, 0.0, 1.0, 0.001821, 0.0, 0.0, 1.0, 0.001821, 0.0, 0.0, 1.0, 0.001821, 0.0, 0.0, 1.0, 0.001821, 0.0, 0.0, 1.0, 0.001821, 0.0, 0.0, 1.0, 0.001821, 0.0, 0.0, 1.0, 0.001821, 0.0, 0.0, 1.0, 0.001821, 0.0, 0.0, 1.0, 0.001821, 0.0, 0.0, 1.0, 0.001821, 0.0, 0.0, 1.0, 0.001821, 0.0, 0.0, 1.0, 0.001821, 0.0, 0.0, 1.0, 0.001821, 0.0, 0.0, 1.0, 0.001821, 0.0, 0.0, 1.0, 0.001821, 0.0, 0.0, 1.0, 0.001821, 0.0, 0.0, 1.0, 0.001821, 0.0, 0.0, 1.0, 0.001821, 0.0, 0.0, 1.0, 0.001821, 0.0, 0.0, 1.0, 0.001821, 0.0, 0.0, 1.0, 0.001821, 0.0, 0.0, 1.0, 0.001821, 0.0, 0.0, 1.0, 0.001821, 0.0, 0.0, 1.0, 0.001821, 0.0, 0.0, 1.0, 0.001821, 0.0, 0.0, 1.0, 0.001821, 0.0, 0.0, 1.0, 0.001821, 0.0, 0.0, 1.0, 0.001821, 0.0, 0.0, 1.0, 0.001821, 0.0, 0.0, 1.0, 0.001821, 0.0, 0.0, 1.0, 0.001821, 0.0, 0.0, 1.0, 0.001821, 0.0, 0.0, 1.0, 0.001821, 0.0, 0.0, 1.0, 0.001821, 0.0, 0.0, 1.0, 0.001821, 0.0, 0.0, 1.0, 0.001821, 0.0, 0.0, 1.0, 0.001821, 0.0, 0.0, 1.0, 0.001821, 0.0, 0.0, 1.0, 0.001821, 0.0, 0.0, 1.0, 0.001821, 0.0, 0.0, 1.0, 0.001821, 0.0, 0.0, 1.0, 0.001821, 0.0, 0.0, 1.0, 0.001821, 0.0, 0.0, 1.0, 0.001821, 0.0, 0.0, 1.0, 0.001821, 0.0, 0.0, 1.0, 0.001821, 0.0, 0.0, 1.0, 0.001821, 0.0, 0.0, 1.0, 0.001821, 0.0, 0.0, 1.0, 0.001821, 0.0, 0.0, 1.0, 0.001821, 0.0, 0.0, 1.0, 0.001821, 0.0, 0.0, 1.0, 0.001821, 0.0, 0.0, 1.0, 0.001821, 0.0, 0.0, 1.0, 0.001821, 0.0, 0.0, 1.0, 0.001821, 0.0, 0.0, 1.0, 0.001821, 0.0, 0.0, 1.0, 0.001821, 0.0, 0.0, 1.0, 0.001821, 0.0, 0.0, 1.0, 0.001821, 0.0, 0.0, 1.0, 0.001821, 0.0, 0.0, 1.0, 0.001821, 0.0, 0.0, 1.0, 0.001821, 0.0, 0.0, 1.0, 0.001821, 0.0, 0.0, 1.0, 0.001821, 0.0, 0.0, 1.0, 0.001821, 0.0, 0.0, 1.0, 0.001821, 0.0, 0.0, 1.0, 0.001821, 0.0, 0.0, 1.0, 0.001821, 0.0, 0.0, 1.0, 0.001821, 0.0, 0.0, 1.0, 0.001821, 0.0, 0.0, 1.0, 0.001821, 0.0, 0.0, 1.0, 0.001821, 0.0, 0.0, 1.0, 0.001821, 0.0, 0.0, 1.0, 0.001821, 0.0, 0.0, 1.0, 0.001821, 0.0, 0.0, 1.0, 0.001821, 0.0, 0.0, 1.0, 0.001821, 0.0, 0.0, 1.0, 0.001821, 0.0, 0.0, 1.0, 0.001821, 0.0, 0.0, 1.0, 0.001821, 0.0, 0.0, 1.0, 0.001821, 0.0, 0.0, 1.0, 0.001821, 0.0, 0.0, 1.0, 0.001821, 0.0, 0.0, 1.0, 0.001821, 0.0, 0.0, 1.0, 0.001821, 0.0, 0.0, 1.0, 0.001821, 0.0, 0.0, 1.0, 0.001821, 0.0, 0.0, 1.0, 0.001821, 0.0, 0.0, 1.0, 0.001821, 0.0, 0.0, 1.0, 0.001821, 0.0, 0.0, 1.0, 0.001821, 0.0, 0.0, 1.0, 0.001821, 0.0, 0.0, 1.0, 0.001821, 0.0, 0.0, 1.0, 0.001821, 0.0, 0.0, 1.0, 0.001821, 0.0, 0.0, 1.0, 0.001821, 0.0, 0.0, 1.0, 0.001821, 0.0, 0.0, 1.0, 0.001821, 0.0, 0.0, 1.0, 0.001821, 0.0, 0.0, 1.0, 0.001821, 0.0, 0.0, 1.0, 0.001821, 0.0, 0.0, 1.0, 0.001821, 0.0, 0.0, 1.0, 0.001821, 0.0, 0.0, 1.0, 0.001821, 0.0, 0.0, 1.0, 0.001821, 0.0, 0.0, 1.0, 0.001821, 0.0, 0.0, 1.0, 0.001821, 0.0, 0.0, 1.0, 0.001821, 0.0, 0.0, 1.0, 0.001821, 0.0, 0.0, 1.0, 0.001821, 0.0, 0.0, 1.0])
me_cylinder_002.materials.append(mat_material)
me_cylinder_002.use_remesh_fix_poles = True
me_cylinder_002.use_remesh_preserve_attributes = False
me_cylinder_002.use_mirror_vertex_groups = False
me_cylinder_002.use_paint_bone_selection = False
me_cylinder_002.use_paint_mask = True
me_cylinder_002.update()
me_cylinder_002.normals_split_custom_set([tuple(v) for v in zip(*[iter([2.823e-05, 1.0, 9.656e-06, -2.806e-05, 1.0, 9.656e-06, -2.821e-05, 0.309, -0.9511, 2.805e-05, 0.309, -0.9511, 2.821e-05, 0.309, -0.9511, -2.808e-05, 0.309, -0.9511, -2.821e-05, -0.809, -0.5878, 2.811e-05, -0.809, -0.5878, 2.821e-05, -0.809, -0.5878, -2.809e-05, -0.809, -0.5878, -2.821e-05, -0.809, 0.5878, 2.809e-05, -0.809, 0.5878, 2.821e-05, -0.809, 0.5878, -2.811e-05, -0.809, 0.5878, -2.821e-05, 0.309, 0.9511, 2.808e-05, 0.309, 0.9511, 2.821e-05, 0.309, 0.9511, -0.0001972, 0.309, 0.9511, -2.823e-05, 1.0, -9.745e-06, 2.806e-05, 1.0, -9.745e-06, -1.82e-08, 1.0, -8.616e-05, 1.22e-07, 0.3091, -0.951, -3.096e-08, -0.8091, -0.5877, 7.289e-08, -0.809, 0.5877, 8.078e-08, 0.3091, 0.951, -7.498e-08, 0.309, -0.9511, 3.7e-08, 1.0, 8.604e-05, -1.162e-07, 0.3091, 0.951, -3.988e-08, -0.809, 0.5878, -8.81e-08, -0.809, -0.5877, 2.823e-05, 1.0, 9.656e-06, -2.808e-05, 1.0, 9.716e-06, -2.821e-05, 0.309, -0.9511, 2.808e-05, 0.309, -0.9511, 2.821e-05, 0.309, -0.9511, -2.808e-05, 0.309, -0.9511, -2.821e-05, -0.809, -0.5878, 2.808e-05, -0.809, -0.5878, 2.821e-05, -0.809, -0.5878, -2.808e-05, -0.809, -0.5878, -2.821e-05, -0.809, 0.5878, 2.808e-05, -0.809, 0.5878, 2.821e-05, -0.809, 0.5878, -2.811e-05, -0.809, 0.5878, -2.821e-05, 0.309, 0.9511, 2.808e-05, 0.309, 0.9511, 2.823e-05, 0.309, 0.9511, -0.0001972, 0.309, 0.9511, -2.821e-05, 1.0, -9.567e-06, 2.81e-05, 1.0, -9.567e-06, -6.206e-08, 1.0, -8.613e-05, -9.099e-08, 0.3091, -0.951, 2.035e-07, -0.8091, -0.5877, 2.035e-07, -0.809, 0.5877, -9.1e-08, 0.3091, 0.951, -1.922e-07, 0.309, -0.9511, -1.314e-08, 1.0, 8.604e-05, -1.491e-07, 0.3091, 0.951, 1.091e-07, -0.809, 0.5878, 8.245e-08, -0.809, -0.5877, 2.821e-05, 1.0, 9.775e-06, -2.81e-05, 1.0, 9.775e-06, -2.823e-05, 0.309, -0.9511, 2.806e-05, 0.309, -0.9511, 2.821e-05, 0.309, -0.9511, -2.808e-05, 0.309, -0.9511, -2.821e-05, -0.809, -0.5878, 2.808e-05, -0.809, -0.5878, 2.821e-05, -0.809, -0.5878, -2.808e-05, -0.809, -0.5878, -2.821e-05, -0.809, 0.5878, 2.808e-05, -0.809, 0.5878, 2.821e-05, -0.809, 0.5878, -2.808e-05, -0.809, 0.5878, -2.821e-05, 0.309, 0.9511, 2.808e-05, 0.309, 0.9511, 2.823e-05, 0.309, 0.9511, -0.0001972, 0.309, 0.9511, -2.821e-05, 1.0, -9.745e-06, 2.81e-05, 1.0, -9.745e-06, -1.623e-07, 1.0, -8.613e-05, -2.776e-09, 0.3091, -0.951, 2.846e-07, -0.8091, -0.5877, 2.846e-07, -0.809, 0.5877, -2.781e-09, 0.3091, 0.951, -4.371e-08, 0.309, -0.9511, -4.371e-08, 1.0, 8.604e-05, -4.371e-08, 0.3091, 0.951, -4.371e-08, -0.809, 0.5878, -4.371e-08, -0.809, -0.5877, 2.821e-05, 1.0, 9.775e-06, -2.81e-05, 1.0, 9.775e-06, -2.823e-05, 0.309, -0.9511, 2.806e-05, 0.309, -0.9511, 2.821e-05, 0.309, -0.9511, -2.808e-05, 0.309, -0.9511, -2.821e-05, -0.809, -0.5878, 2.808e-05, -0.809, -0.5878, 2.821e-05, -0.809, -0.5878, -2.808e-05, -0.809, -0.5878, -2.821e-05, -0.809, 0.5878, 2.808e-05, -0.809, 0.5878, 2.821e-05, -0.809, 0.5878, -2.808e-05, -0.809, 0.5878, -2.821e-05, 0.309, 0.9511, 2.808e-05, 0.309, 0.9511, 2.823e-05, 0.309, 0.9511, -2.806e-05, 0.309, 0.9511, -2.821e-05, 1.0, -9.567e-06, 2.81e-05, 1.0, -9.686e-06, -6.206e-08, 1.0, -8.61e-05, -9.099e-08, 0.3091, -0.951, 2.035e-07, -0.8091, -0.5877, 2.035e-07, -0.809, 0.5877, -9.1e-08, 0.3091, 0.951, -1.273e-08, 0.309, -0.9511, 1.122e-07, 1.0, 8.61e-05, -1.272e-08, 0.3091, 0.951, -2.44e-07, -0.809, 0.5878, -2.44e-07, -0.809, -0.5877, 2.821e-05, 1.0, 9.775e-06, -2.81e-05, 1.0, 9.775e-06, -2.823e-05, 0.309, -0.9511, 2.806e-05, 0.309, -0.9511, 2.821e-05, 0.309, -0.9511, -2.808e-05, 0.309, -0.9511, -2.821e-05, -0.809, -0.5878, 2.808e-05, -0.809, -0.5878, 2.821e-05, -0.809, -0.5878, -2.808e-05, -0.809, -0.5878, -2.821e-05, -0.809, 0.5878, 2.808e-05, -0.809, 0.5878, 2.821e-05, -0.809, 0.5878, -2.808e-05, -0.809, 0.5878, -2.821e-05, 0.309, 0.9511, 2.808e-05, 0.309, 0.9511, 2.823e-05, 0.309, 0.9511, -0.0001972, 0.309, 0.9511, -2.821e-05, 1.0, -9.418e-06, 2.81e-05, 1.0, -9.447e-06, 4.371e-08, 1.0, -8.613e-05, 4.371e-08, 0.3091, -0.951, 4.371e-08, -0.8091, -0.5877, 4.371e-08, -0.809, 0.5877, 4.371e-08, 0.3091, 0.951, -2.249e-07, 0.309, -0.9511, -3.635e-07, 1.0, 8.604e-05, -2.249e-07, 0.3091, 0.951, 2.377e-07, -0.809, 0.5878, 2.378e-07, -0.809, -0.5877, 0.1121, 0.9769, 0.182, 0.1121, 0.9769, 0.182, -0.3883, 0.5045, -0.7711, -0.3881, 0.5045, -0.7712, -0.3883, 0.5045, -0.7711, -0.3883, 0.5045, -0.7711, -0.3521, -0.6651, -0.6586, -0.3521, -0.6651, -0.6586, -0.3521, -0.6651, -0.6586, -0.3521, -0.6651, -0.6586, 0.1707, -0.9156, 0.3641, 0.1707, -0.9156, 0.3641, 0.1707, -0.9156, 0.3641, 0.1705, -0.9156, 0.3642, 0.4576, 0.09923, 0.8836, 0.4576, 0.09923, 0.8836, 0.4576, 0.09921, 0.8836, 0.4574, 0.09921, 0.8837, 0.1121, 0.9769, 0.182, 0.1123, 0.9769, 0.1819, 0.1121, 0.9769, 0.1819, -0.3883, 0.5046, -0.7711, -0.3521, -0.6651, -0.6585, 0.1707, -0.9156, 0.3641, 0.4576, 0.09931, 0.8836, -0.3883, 0.5045, -0.7712, 0.1121, 0.9769, 0.1821, 0.4576, 0.09927, 0.8836, 0.1707, -0.9156, 0.3642, -0.3521, -0.6651, -0.6585, 0.1121, 0.9769, 0.182, 0.1121, 0.9769, 0.182, -0.3883, 0.5045, -0.7711, -0.3883, 0.5045, -0.7712, -0.3883, 0.5045, -0.7711, -0.3885, 0.5045, -0.771, -0.3521, -0.6651, -0.6585, -0.3518, -0.6651, -0.6587, -0.3521, -0.6651, -0.6586, -0.3521, -0.6651, -0.6586, 0.1707, -0.9156, 0.3641, 0.1707, -0.9156, 0.3641, 0.1707, -0.9156, 0.3641, 0.1707, -0.9156, 0.3641, 0.4576, 0.09923, 0.8836, 0.4576, 0.09923, 0.8836, 0.4576, 0.09921, 0.8836, 0.4576, 0.09921, 0.8836, 0.1121, 0.9769, 0.182, 0.1121, 0.9769, 0.182, 0.1121, 0.9769, 0.1819, -0.3883, 0.5046, -0.7711, -0.3521, -0.6651, -0.6585, 0.1707, -0.9156, 0.3641, 0.4576, 0.09931, 0.8836, -0.3883, 0.5045, -0.7712, 0.1121, 0.9769, 0.1821, 0.4576, 0.09927, 0.8836, 0.1707, -0.9156, 0.3642, -0.3521, -0.6651, -0.6585, 0.1121, 0.9769, 0.182, 0.1121, 0.9769, 0.182, -0.3883, 0.5045, -0.7711, -0.3883, 0.5045, -0.7712, -0.3883, 0.5045, -0.7711, -0.3883, 0.5045, -0.7711, -0.3521, -0.6651, -0.6586, -0.3521, -0.6651, -0.6586, -0.3521, -0.6651, -0.6586, -0.3521, -0.6651, -0.6586, 0.1707, -0.9156, 0.3641, 0.1707, -0.9156, 0.3641, 0.1707, -0.9156, 0.3641, 0.1707, -0.9156, 0.3641, 0.4576, 0.09923, 0.8836, 0.4576, 0.09923, 0.8836, 0.4576, 0.09921, 0.8836, 0.4576, 0.09921, 0.8836, 0.1121, 0.9769, 0.182, 0.1121, 0.9769, 0.182, 0.1121, 0.9769, 0.1819, -0.3883, 0.5046, -0.7711, -0.3521, -0.6651, -0.6585, 0.1707, -0.9156, 0.3641, 0.4576, 0.09931, 0.8836, -0.3883, 0.5045, -0.7712, 0.1121, 0.9769, 0.1821, 0.4576, 0.09927, 0.8836, 0.1707, -0.9156, 0.3642, -0.3521, -0.6651, -0.6585, 0.1121, 0.9769, 0.182, 0.1121, 0.9769, 0.182, -0.3883, 0.5045, -0.7711, -0.3881, 0.5045, -0.7712, -0.3883, 0.5045, -0.7711, -0.3883, 0.5045, -0.7711, -0.3521, -0.6651, -0.6585, -0.3521, -0.6651, -0.6586, -0.3521, -0.6651, -0.6586, -0.3521, -0.6651, -0.6586, 0.1707, -0.9156, 0.3641, 0.1707, -0.9156, 0.3641, 0.1707, -0.9156, 0.3641, 0.1705, -0.9156, 0.3642, 0.4576, 0.09923, 0.8836, 0.4576, 0.09923, 0.8836, 0.4576, 0.09921, 0.8836, 0.4576, 0.09921, 0.8836, 0.1121, 0.9769, 0.182, 0.1121, 0.9769, 0.182, 0.1121, 0.9769, 0.1819, -0.3883, 0.5046, -0.7711, -0.3521, -0.6651, -0.6585, 0.1707, -0.9156, 0.3641, 0.4576, 0.09931, 0.8836, -0.3883, 0.5045, -0.7712, 0.1121, 0.9769, 0.1821, 0.4576, 0.09927, 0.8836, 0.1707, -0.9156, 0.3642, -0.3521, -0.6651, -0.6585, 0.1121, 0.9769, 0.182, 0.1121, 0.9769, 0.182, -0.3883, 0.5045, -0.7711, -0.3883, 0.5045, -0.7712, -0.3883, 0.5045, -0.7711, -0.3883, 0.5045, -0.7711, -0.3521, -0.6651, -0.6586, -0.3521, -0.6651, -0.6586, -0.3521, -0.6651, -0.6586, -0.3521, -0.6651, -0.6586, 0.1707, -0.9156, 0.3641, 0.1707, -0.9156, 0.3641, 0.1707, -0.9156, 0.3641, 0.1707, -0.9156, 0.3641, 0.4576, 0.09923, 0.8836, 0.4576, 0.09923, 0.8836, 0.4576, 0.09921, 0.8836, 0.4574, 0.09921, 0.8837, 0.1121, 0.9769, 0.182, 0.1121, 0.9769, 0.182, 0.1121, 0.9769, 0.1819, -0.3883, 0.5046, -0.7711, -0.3521, -0.6651, -0.6585, 0.1707, -0.9156, 0.3641, 0.4576, 0.09931, 0.8836, -0.3883, 0.5045, -0.7712, 0.1121, 0.9769, 0.1821, 0.4576, 0.09927, 0.8836, 0.1707, -0.9156, 0.3642, -0.3521, -0.6651, -0.6585, 2.821e-05, 1.0, 9.626e-06, -2.81e-05, 1.0, 9.626e-06, -2.823e-05, 0.309, -0.9511, 2.806e-05, 0.309, -0.9511, 2.821e-05, 0.309, -0.9511, -2.808e-05, 0.309, -0.9511, -2.821e-05, -0.809, -0.5878, 2.808e-05, -0.809, -0.5878, 2.821e-05, -0.809, -0.5878, -2.808e-05, -0.809, -0.5878, -2.821e-05, -0.809, 0.5878, 2.808e-05, -0.809, 0.5878, 2.821e-05, -0.809, 0.5878, -2.808e-05, -0.809, 0.5878, -2.821e-05, 0.309, 0.9511, 2.808e-05, 0.309, 0.9511, 2.821e-05, 0.309, 0.9511, -0.0001972, 0.309, 0.9511, -2.823e-05, 1.0, -9.567e-06, 2.808e-05, 1.0, -9.537e-06, 2.632e-07, 1.0, -8.613e-05, 7.47e-08, 0.3091, -0.951, -9.305e-08, -0.8091, -0.5877, -1.566e-07, -0.809, 0.5877, 7.471e-08, 0.3091, 0.951, -4.371e-08, 0.309, -0.9511, -4.371e-08, 1.0, 8.604e-05, -4.371e-08, 0.3091, 0.951, -4.371e-08, -0.809, 0.5878, -4.371e-08, -0.809, -0.5877, 2.821e-05, 1.0, 9.626e-06, -2.81e-05, 1.0, 9.626e-06, -2.823e-05, 0.309, -0.9511, 2.806e-05, 0.309, -0.9511, 2.821e-05, 0.309, -0.9511, -2.808e-05, 0.309, -0.9511, -2.821e-05, -0.809, -0.5878, 2.808e-05, -0.809, -0.5878, 2.821e-05, -0.809, -0.5878, -2.808e-05, -0.809, -0.5878, -2.821e-05, -0.809, 0.5878, 2.808e-05, -0.809, 0.5878, 2.821e-05, -0.809, 0.5878, -2.808e-05, -0.809, 0.5878, -2.821e-05, 0.309, 0.9511, 2.808e-05, 0.309, 0.9511, 2.823e-05, 0.309, 0.9511, -0.0001972, 0.309, 0.9511, -2.821e-05, 1.0, -9.567e-06, 2.81e-05, 1.0, -9.567e-06, 4.371e-08, 1.0, -8.613e-05, 4.371e-08, 0.3091, -0.951, 4.371e-08, -0.8091, -0.5877, 4.371e-08, -0.809, 0.5877, 4.371e-08, 0.3091, 0.951, -2.868e-07, 0.309, -0.9511, -6.832e-07, 1.0, 8.604e-05, -2.869e-07, 0.3091, 0.951, 4e-07, -0.809, 0.5878, 4e-07, -0.809, -0.5877, 2.823e-05, 1.0, 9.239e-06, -2.808e-05, 1.0, 9.239e-06, -2.821e-05, 0.309, -0.9511, 2.808e-05, 0.309, -0.9511, 2.821e-05, 0.309, -0.9511, -2.808e-05, 0.309, -0.9511, -2.821e-05, -0.809, -0.5878, 2.808e-05, -0.809, -0.5878, 2.821e-05, -0.809, -0.5878, -2.808e-05, -0.809, -0.5878, -2.821e-05, -0.809, 0.5878, 2.808e-05, -0.809, 0.5878, 2.821e-05, -0.809, 0.5878, -2.808e-05, -0.809, 0.5878, -2.821e-05, 0.309, 0.9511, 2.808e-05, 0.309, 0.9511, 2.821e-05, 0.309, 0.9511, -2.808e-05, 0.309, 0.9511, -2.823e-05, 1.0, -9.894e-06, 2.808e-05, 1.0, -9.894e-06, 2.632e-07, 1.0, -8.613e-05, 7.47e-08, 0.3091, -0.951, -9.305e-08, -0.8091, -0.5877, -1.566e-07, -0.809, 0.5877, 7.471e-08, 0.3091, 0.951, -4.371e-08, 0.309, -0.9511, -4.371e-08, 1.0, 8.61e-05, -4.371e-08, 0.3091, 0.951, -4.371e-08, -0.809, 0.5878, -4.371e-08, -0.809, -0.5877, 2.821e-05, 1.0, 1.007e-05, -2.81e-05, 1.0, 1.01e-05, -2.823e-05, 0.309, -0.9511, 2.806e-05, 0.309, -0.9511, 2.821e-05, 0.309, -0.9511, -2.808e-05, 0.309, -0.9511, -2.821e-05, -0.809, -0.5878, 2.808e-05, -0.809, -0.5878, 2.821e-05, -0.809, -0.5878, -2.808e-05, -0.809, -0.5878, -2.821e-05, -0.809, 0.5878, 2.808e-05, -0.809, 0.5878, 2.821e-05, -0.809, 0.5878, -2.808e-05, -0.809, 0.5878, -2.821e-05, 0.309, 0.9511, 2.808e-05, 0.309, 0.9511, 2.821e-05, 0.309, 0.9511, -2.808e-05, 0.309, 0.9511, -2.823e-05, 1.0, -9.924e-06, 2.808e-05, 1.0, -9.924e-06, -1.555e-06, 1.0, -8.61e-05, -3.854e-07, 0.3091, -0.951, 1.332e-06, -0.8091, -0.5877, 1.332e-06, -0.809, 0.5877, -3.854e-07, 0.3091, 0.951, -2.868e-07, 0.309, -0.9511, -6.832e-07, 1.0, 8.61e-05, -2.869e-07, 0.3091, 0.951, 4e-07, -0.809, 0.5878, 4e-07, -0.809, -0.5877, 2.823e-05, 1.0, 1.013e-05, -2.808e-05, 1.0, 1.01e-05, -2.821e-05, 0.309, -0.9511, 2.808e-05, 0.309, -0.9511, 2.821e-05, 0.309, -0.9511, -2.808e-05, 0.309, -0.9511, -2.821e-05, -0.809, -0.5878, 2.808e-05, -0.809, -0.5878, 2.821e-05, -0.809, -0.5878, -2.808e-05, -0.809, -0.5878, -2.821e-05, -0.809, 0.5878, 2.808e-05, -0.809, 0.5878, 2.821e-05, -0.809, 0.5878, -2.808e-05, -0.809, 0.5878, -2.821e-05, 0.309, 0.9511, 2.808e-05, 0.309, 0.9511, 2.821e-05, 0.309, 0.9511, -2.808e-05, 0.309, 0.9511, -2.823e-05, 1.0, -1.001e-05, 2.808e-05, 1.0, -1.001e-05, -5.958e-07, 1.0, -8.613e-05, -1.995e-07, 0.3091, -0.951, 4.874e-07, -0.8091, -0.5877, 4.874e-07, -0.809, 0.5877, -1.995e-07, 0.3091, 0.951, -2.868e-07, 0.309, -0.9511, -6.832e-07, 1.0, 8.61e-05, -2.869e-07, 0.3091, 0.951, 4e-07, -0.809, 0.5878, 4e-07, -0.809, -0.5877, 0.1121, 0.9769, 0.182, 0.1121, 0.9769, 0.182, -0.408, 0.5048, -0.7607, -0.408, 0.5048, -0.7607, -0.408, 0.5049, -0.7607, -0.408, 0.5049, -0.7607, -0.3643, -0.6649, -0.6521, -0.3642, -0.6649, -0.6521, -0.3642, -0.6649, -0.6521, -0.3643, -0.6649, -0.6521, 0.1829, -0.9158, 0.3577, 0.1829, -0.9158, 0.3577, 0.1829, -0.9158, 0.3577, 0.1828, -0.9158, 0.3577, 0.4772, 0.09892, 0.8732, 0.4773, 0.09892, 0.8732, 0.4773, 0.0989, 0.8732, 0.4772, 0.0989, 0.8732, 0.1121, 0.9769, 0.182, 0.1121, 0.9769, 0.182, 0.1121, 0.9769, 0.1819, -0.408, 0.5049, -0.7607, -0.3642, -0.6649, -0.6521, 0.1829, -0.9158, 0.3576, 0.4773, 0.09899, 0.8732, -0.408, 0.5048, -0.7607, 0.1121, 0.9769, 0.1821, 0.4773, 0.09895, 0.8732, 0.1829, -0.9157, 0.3577, -0.3642, -0.6649, -0.6521, 0.1121, 0.9769, 0.182, 0.1121, 0.9769, 0.182, -0.408, 0.5048, -0.7607, -0.408, 0.5048, -0.7607, -0.408, 0.5049, -0.7607, -0.4082, 0.5049, -0.7606, -0.3643, -0.6649, -0.6521, -0.3642, -0.6649, -0.6521, -0.3642, -0.6649, -0.6521, -0.3643, -0.6649, -0.6521, 0.1829, -0.9158, 0.3577, 0.1829, -0.9158, 0.3577, 0.1829, -0.9158, 0.3577, 0.1828, -0.9158, 0.3577, 0.4772, 0.09892, 0.8732, 0.4773, 0.09892, 0.8732, 0.4773, 0.0989, 0.8732, 0.4772, 0.0989, 0.8732, 0.1121, 0.9769, 0.182, 0.1121, 0.9769, 0.182, 0.1121, 0.9769, 0.1819, -0.408, 0.5049, -0.7607, -0.3642, -0.6649, -0.6521, 0.1829, -0.9158, 0.3576, 0.4773, 0.09899, 0.8732, -0.408, 0.5048, -0.7607, 0.1121, 0.9769, 0.1821, 0.4773, 0.09895, 0.8732, 0.1829, -0.9157, 0.3577, -0.3642, -0.6649, -0.6521, 0.1121, 0.9769, 0.182, 0.1121, 0.9769, 0.182, -0.408, 0.5048, -0.7607, -0.408, 0.5048, -0.7607, -0.408, 0.5049, -0.7607, -0.408, 0.5049, -0.7607, -0.3643, -0.6649, -0.6521, -0.3642, -0.6649, -0.6521, -0.3642, -0.6649, -0.6521, -0.3643, -0.6649, -0.6521, 0.1829, -0.9158, 0.3577, 0.1829, -0.9158, 0.3577, 0.1829, -0.9158, 0.3577, 0.1828, -0.9158, 0.3577, 0.4772, 0.09892, 0.8732, 0.4773, 0.09891, 0.8732, 0.4773, 0.0989, 0.8732, 0.4772, 0.0989, 0.8732, 0.1121, 0.9769, 0.182, 0.1121, 0.9769, 0.182, 0.1121, 0.9769, 0.1819, -0.408, 0.5049, -0.7607, -0.3642, -0.6649, -0.6521, 0.1829, -0.9158, 0.3576, 0.4773, 0.09899, 0.8732, -0.408, 0.5048, -0.7607, 0.1121, 0.9769, 0.1821, 0.4773, 0.09895, 0.8732, 0.1829, -0.9157, 0.3577, -0.3642, -0.6649, -0.6521, 0.1121, 0.9769, 0.182, 0.1121, 0.9769, 0.182, -0.408, 0.5048, -0.7607, -0.408, 0.5048, -0.7607, -0.408, 0.5049, -0.7607, -0.408, 0.5049, -0.7607, -0.3643, -0.6649, -0.6521, -0.3641, -0.6649, -0.6522, -0.3642, -0.6649, -0.6521, -0.3643, -0.6649, -0.6521, 0.1829, -0.9158, 0.3577, 0.1829, -0.9158, 0.3577, 0.1829, -0.9158, 0.3577, 0.1828, -0.9158, 0.3577, 0.4772, 0.09892, 0.8732, 0.4773, 0.09892, 0.8732, 0.4773, 0.0989, 0.8732, 0.4772, 0.0989, 0.8732, 0.1121, 0.9769, 0.182, 0.1121, 0.9769, 0.182, 0.1121, 0.9769, 0.1819, -0.408, 0.5049, -0.7607, -0.3642, -0.6649, -0.6521, 0.1829, -0.9158, 0.3576, 0.4773, 0.09899, 0.8732, -0.408, 0.5048, -0.7607, 0.1121, 0.9769, 0.1821, 0.4773, 0.09895, 0.8732, 0.1829, -0.9157, 0.3577, -0.3642, -0.6649, -0.6521, 0.1121, 0.9769, 0.182, 0.1119, 0.9769, 0.1821, -0.408, 0.5048, -0.7607, -0.408, 0.5048, -0.7607, -0.408, 0.5049, -0.7607, -0.408, 0.5049, -0.7607, -0.3643, -0.6649, -0.6521, -0.3642, -0.6649, -0.6521, -0.3642, -0.6649, -0.6521, -0.3643, -0.6649, -0.6521, 0.1829, -0.9158, 0.3577, 0.1829, -0.9158, 0.3577, 0.1829, -0.9158, 0.3577, 0.1828, -0.9158, 0.3577, 0.4772, 0.09892, 0.8732, 0.4773, 0.09891, 0.8732, 0.4773, 0.0989, 0.8732, 0.4772, 0.0989, 0.8732, 0.1121, 0.9769, 0.182, 0.1121, 0.9769, 0.182, 0.1121, 0.9769, 0.1819, -0.408, 0.5049, -0.7607, -0.3642, -0.6649, -0.6521, 0.1829, -0.9158, 0.3576, 0.4773, 0.09899, 0.8732, -0.408, 0.5048, -0.7607, 0.1121, 0.9769, 0.1821, 0.4773, 0.09895, 0.8732, 0.1829, -0.9157, 0.3577, -0.3642, -0.6649, -0.6521, -0.1848, 0.9413, 0.2825, -0.1849, 0.9413, 0.2825, 0.3706, 0.611, -0.6995, 0.3706, 0.611, -0.6995, 0.3706, 0.611, -0.6995, 0.3706, 0.611, -0.6995, 0.4139, -0.5637, -0.7148, 0.4139, -0.5637, -0.7148, 0.4139, -0.5637, -0.7148, 0.4139, -0.5637, -0.7148, -0.1148, -0.9594, 0.2577, -0.1148, -0.9594, 0.2578, -0.1148, -0.9594, 0.2578, -0.1148, -0.9594, 0.2577, -0.4849, -0.02924, 0.8741, -0.4848, -0.02923, 0.8741, -0.4848, -0.02925, 0.8741, -0.4849, -0.02925, 0.8741, -0.1849, 0.9413, 0.2825, -0.1848, 0.9413, 0.2825, -0.1848, 0.9413, 0.2824, 0.3706, 0.611, -0.6995, 0.4139, -0.5637, -0.7148, -0.1148, -0.9594, 0.2577, -0.4849, -0.02916, 0.8741, 0.3706, 0.611, -0.6996, -0.1849, 0.9413, 0.2825, -0.4849, -0.0292, 0.8741, -0.1148, -0.9594, 0.2578, 0.4139, -0.5637, -0.7148, -0.1848, 0.9413, 0.2825, -0.1849, 0.9413, 0.2825, 0.3706, 0.611, -0.6995, 0.3709, 0.611, -0.6994, 0.3706, 0.611, -0.6995, 0.3706, 0.611, -0.6995, 0.4139, -0.5637, -0.7148, 0.4139, -0.5637, -0.7148, 0.4139, -0.5637, -0.7148, 0.4139, -0.5637, -0.7148, -0.1148, -0.9594, 0.2577, -0.1148, -0.9594, 0.2578, -0.1148, -0.9594, 0.2578, -0.1148, -0.9594, 0.2577, -0.4849, -0.02924, 0.8741, -0.4848, -0.02923, 0.8741, -0.4848, -0.02925, 0.8741, -0.4849, -0.02925, 0.8741, -0.1849, 0.9413, 0.2825, -0.1848, 0.9413, 0.2825, -0.1848, 0.9413, 0.2824, 0.3706, 0.611, -0.6995, 0.4139, -0.5637, -0.7148, -0.1148, -0.9594, 0.2577, -0.4849, -0.02916, 0.8741, 0.3706, 0.611, -0.6996, -0.1849, 0.9413, 0.2825, -0.4849, -0.0292, 0.8741, -0.1148, -0.9594, 0.2578, 0.4139, -0.5637, -0.7148, -0.1848, 0.9413, 0.2825, -0.1849, 0.9413, 0.2825, 0.3706, 0.611, -0.6995, 0.3706, 0.611, -0.6995, 0.3706, 0.611, -0.6995, 0.3704, 0.611, -0.6996, 0.4139, -0.5637, -0.7148, 0.4139, -0.5637, -0.7148, 0.4139, -0.5637, -0.7148, 0.4139, -0.5637, -0.7148, -0.1148, -0.9594, 0.2577, -0.1148, -0.9594, 0.2578, -0.1148, -0.9594, 0.2578, -0.1148, -0.9594, 0.2577, -0.4849, -0.02924, 0.8741, -0.4848, -0.02923, 0.8741, -0.4848, -0.02925, 0.8741, -0.4849, -0.02925, 0.8741, -0.1849, 0.9413, 0.2825, -0.1848, 0.9413, 0.2825, -0.1848, 0.9413, 0.2824, 0.3706, 0.611, -0.6995, 0.4139, -0.5637, -0.7148, -0.1148, -0.9594, 0.2577, -0.4849, -0.02916, 0.8741, 0.3706, 0.611, -0.6996, -0.1849, 0.9413, 0.2825, -0.4849, -0.0292, 0.8741, -0.1148, -0.9594, 0.2578, 0.4139, -0.5637, -0.7148, -0.1848, 0.9413, 0.2825, -0.1849, 0.9413, 0.2825, 0.3706, 0.611, -0.6995, 0.3706, 0.611, -0.6995, 0.3706, 0.611, -0.6995, 0.3706, 0.611, -0.6995, 0.4139, -0.5637, -0.7148, 0.4139, -0.5637, -0.7148, 0.4139, -0.5637, -0.7148, 0.4139, -0.5637, -0.7148, -0.1148, -0.9594, 0.2577, -0.1146, -0.9594, 0.2579, -0.1148, -0.9594, 0.2578, -0.1148, -0.9594, 0.2577, -0.4849, -0.02923, 0.8741, -0.4848, -0.02923, 0.8741, -0.4848, -0.02925, 0.8741, -0.4849, -0.02925, 0.8741, -0.1849, 0.9413, 0.2825, -0.1847, 0.9413, 0.2826, -0.1848, 0.9413, 0.2824, 0.3706, 0.611, -0.6995, 0.4139, -0.5637, -0.7148, -0.1148, -0.9594, 0.2577, -0.4849, -0.02916, 0.8741, 0.3706, 0.611, -0.6996, -0.1849, 0.9413, 0.2825, -0.4849, -0.0292, 0.8741, -0.1148, -0.9594, 0.2578, 0.4139, -0.5637, -0.7148, -0.1848, 0.9413, 0.2825, -0.1849, 0.9413, 0.2825, 0.3706, 0.611, -0.6995, 0.3708, 0.611, -0.6994, 0.3706, 0.611, -0.6995, 0.3706, 0.611, -0.6995, 0.4139, -0.5637, -0.7148, 0.4139, -0.5637, -0.7148, 0.4139, -0.5637, -0.7148, 0.4139, -0.5637, -0.7148, -0.1148, -0.9594, 0.2577, -0.1148, -0.9594, 0.2578, -0.1148, -0.9594, 0.2578, -0.1148, -0.9594, 0.2577, -0.4849, -0.02923, 0.8741, -0.4848, -0.02923, 0.8741, -0.4848, -0.02925, 0.8741, -0.4849, -0.02926, 0.8741, -0.1849, 0.9413, 0.2825, -0.1848, 0.9413, 0.2825, -0.1848, 0.9413, 0.2824, 0.3706, 0.611, -0.6995, 0.4139, -0.5637, -0.7148, -0.1148, -0.9594, 0.2577, -0.4849, -0.02916, 0.8741, 0.3706, 0.611, -0.6996, -0.1849, 0.9413, 0.2825, -0.4849, -0.0292, 0.8741, -0.1148, -0.9594, 0.2578, 0.4139, -0.5637, -0.7148, -0.1848, 0.9413, 0.2825, -0.1849, 0.9413, 0.2825, 0.3391, 0.6098, -0.7163, 0.3392, 0.6098, -0.7163, 0.3392, 0.6099, -0.7163, 0.3391, 0.6099, -0.7163, 0.3944, -0.5644, -0.7252, 0.3945, -0.5644, -0.7251, 0.3945, -0.5644, -0.7252, 0.3944, -0.5644, -0.7252, -0.09537, -0.9587, 0.2681, -0.09532, -0.9587, 0.2681, -0.09531, -0.9587, 0.2681, -0.09559, -0.9587, 0.268, -0.4534, -0.02809, 0.8909, -0.4534, -0.02808, 0.8909, -0.4534, -0.0281, 0.8909, -0.4534, -0.02811, 0.8909, -0.1849, 0.9413, 0.2825, -0.1848, 0.9413, 0.2825, -0.1848, 0.9413, 0.2824, 0.3391, 0.6099, -0.7163, 0.3944, -0.5645, -0.7251, -0.09532, -0.9587, 0.2681, -0.4534, -0.02801, 0.8909, 0.3391, 0.6098, -0.7163, -0.1849, 0.9413, 0.2825, -0.4534, -0.02805, 0.8909, -0.09536, -0.9586, 0.2682, 0.3944, -0.5644, -0.7251, -0.1848, 0.9413, 0.2825, -0.1849, 0.9413, 0.2825, 0.3391, 0.6098, -0.7163, 0.3393, 0.6098, -0.7162, 0.3392, 0.6099, -0.7163, 0.3391, 0.6099, -0.7163, 0.3944, -0.5644, -0.7252, 0.3945, -0.5644, -0.7251, 0.3945, -0.5644, -0.7252, 0.3944, -0.5644, -0.7252, -0.09537, -0.9587, 0.2681, -0.09532, -0.9587, 0.2681, -0.09531, -0.9587, 0.2681, -0.09536, -0.9587, 0.2681, -0.4534, -0.02809, 0.8909, -0.4534, -0.02808, 0.8909, -0.4534, -0.0281, 0.8909, -0.4534, -0.0281, 0.8909, -0.1849, 0.9413, 0.2825, -0.1848, 0.9413, 0.2825, -0.1848, 0.9413, 0.2824, 0.3391, 0.6099, -0.7163, 0.3944, -0.5645, -0.7251, -0.09532, -0.9587, 0.2681, -0.4534, -0.02801, 0.8909, 0.3391, 0.6098, -0.7163, -0.1849, 0.9413, 0.2825, -0.4534, -0.02805, 0.8909, -0.09536, -0.9586, 0.2682, 0.3944, -0.5644, -0.7251, -0.1848, 0.9413, 0.2825, -0.1849, 0.9413, 0.2825, 0.3391, 0.6098, -0.7163, 0.3392, 0.6098, -0.7163, 0.3392, 0.6099, -0.7163, 0.3391, 0.6099, -0.7163, 0.3944, -0.5644, -0.7252, 0.3945, -0.5644, -0.7251, 0.3945, -0.5644, -0.7252, 0.3944, -0.5644, -0.7252, -0.09537, -0.9587, 0.2681, -0.09517, -0.9586, 0.2682, -0.09531, -0.9587, 0.2681, -0.09536, -0.9587, 0.2681, -0.4534, -0.02809, 0.8909, -0.4534, -0.02808, 0.8909, -0.4534, -0.0281, 0.8909, -0.4534, -0.02811, 0.8909, -0.1849, 0.9413, 0.2825, -0.1848, 0.9413, 0.2825, -0.1848, 0.9413, 0.2824, 0.3391, 0.6099, -0.7163, 0.3944, -0.5645, -0.7251, -0.09532, -0.9587, 0.2681, -0.4534, -0.02801, 0.8909, 0.3391, 0.6098, -0.7163, -0.1849, 0.9413, 0.2825, -0.4534, -0.02805, 0.8909, -0.09536, -0.9586, 0.2682, 0.3944, -0.5644, -0.7251, -0.1848, 0.9413, 0.2825, -0.1849, 0.9413, 0.2825, 0.3391, 0.6098, -0.7163, 0.3392, 0.6098, -0.7163, 0.3392, 0.6099, -0.7163, 0.339, 0.6098, -0.7164, 0.3944, -0.5644, -0.7252, 0.3945, -0.5644, -0.7251, 0.3945, -0.5644, -0.7252, 0.3943, -0.5644, -0.7253, -0.09537, -0.9587, 0.2681, -0.09532, -0.9587, 0.2681, -0.09531, -0.9587, 0.2681, -0.09536, -0.9587, 0.2681, -0.4534, -0.02809, 0.8909, -0.4532, -0.02808, 0.891, -0.4534, -0.0281, 0.8909, -0.4534, -0.02811, 0.8909, -0.1849, 0.9413, 0.2825, -0.1848, 0.9413, 0.2825, -0.1848, 0.9413, 0.2824, 0.3391, 0.6099, -0.7163, 0.3944, -0.5645, -0.7251, -0.09532, -0.9587, 0.2681, -0.4534, -0.02801, 0.8909, 0.3391, 0.6098, -0.7163, -0.1849, 0.9413, 0.2825, -0.4534, -0.02805, 0.8909, -0.09536, -0.9586, 0.2682, 0.3944, -0.5644, -0.7251, -0.1848, 0.9413, 0.2825, -0.1849, 0.9413, 0.2825, 0.3391, 0.6098, -0.7163, 0.3392, 0.6098, -0.7163, 0.3392, 0.6099, -0.7163, 0.3391, 0.6099, -0.7163, 0.3944, -0.5644, -0.7252, 0.3945, -0.5644, -0.7251, 0.3945, -0.5644, -0.7252, 0.3943, -0.5644, -0.7253, -0.09537, -0.9587, 0.2681, -0.09532, -0.9587, 0.2681, -0.09531, -0.9587, 0.2681, -0.09536, -0.9587, 0.2681, -0.4534, -0.02809, 0.8909, -0.4534, -0.02808, 0.8909, -0.4534, -0.0281, 0.8909, -0.4534, -0.02811, 0.8909, -0.1849, 0.9413, 0.2825, -0.1847, 0.9413, 0.2826, -0.1848, 0.9413, 0.2824, 0.3391, 0.6099, -0.7163, 0.3944, -0.5645, -0.7251, -0.09532, -0.9587, 0.2681, -0.4534, -0.02801, 0.8909, 0.3391, 0.6098, -0.7163, -0.1849, 0.9413, 0.2825, -0.4534, -0.02805, 0.8909, -0.09536, -0.9586, 0.2682, 0.3944, -0.5644, -0.7251])] * 3)])

# ---- objects
ob_test_plant = bpy.data.objects.new('test plant', me_cylinder_002)

# ---- transforms, parenting, visibility, modifiers, constraints
ob_test_plant.location = (0.0, 0.0, 0.0)
ob_test_plant.rotation_euler = (-0.0, 1.571, 0.0)
ob_test_plant.lineart.crease_threshold = 0.0

# ---- collection membership
col_collection.objects.link(ob_test_plant)

# ---- scene / render settings (as saved in the file)
scene.frame_start = 1; scene.frame_end = 250; scene.frame_set(1)
scene.render.engine = 'BLENDER_EEVEE_NEXT'
scene.cycles.use_denoising = False
scene.cycles.samples = 128
scene.cycles.sampling_pattern = 'TABULATED_SOBOL'
scene.cycles.use_adaptive_sampling = False
scene.cycles.use_light_tree = False
scene.view_settings.view_transform = 'Filmic'
bpy.context.view_layer.update()

# ---- added for rendering (the .blend has no active camera and no usable light): camera, sun
cam_auto = bpy.data.cameras.new('AutoCamera')
cam_auto.lens = 50.0
cam_auto.sensor_width = 36.0
cam_auto.clip_end = 1000.0
ob_auto_camera = bpy.data.objects.new('AutoCamera', cam_auto)
scene.collection.objects.link(ob_auto_camera)
ob_auto_camera.location = (16.0252, -19.4946, 18.4279)
ob_auto_camera.rotation_euler = (1.09748, -7.21219e-08, 0.694738)
scene.camera = ob_auto_camera
light_auto_sun = bpy.data.lights.new('AutoSun', 'SUN')
light_auto_sun.energy = 3.0
light_auto_sun.angle = 0.0523599
ob_auto_sun = bpy.data.objects.new('AutoSun', light_auto_sun)
scene.collection.objects.link(ob_auto_sun)
ob_auto_sun.rotation_euler = (0.872665, 0.174533, 0.523599)
bpy.context.view_layer.update()
